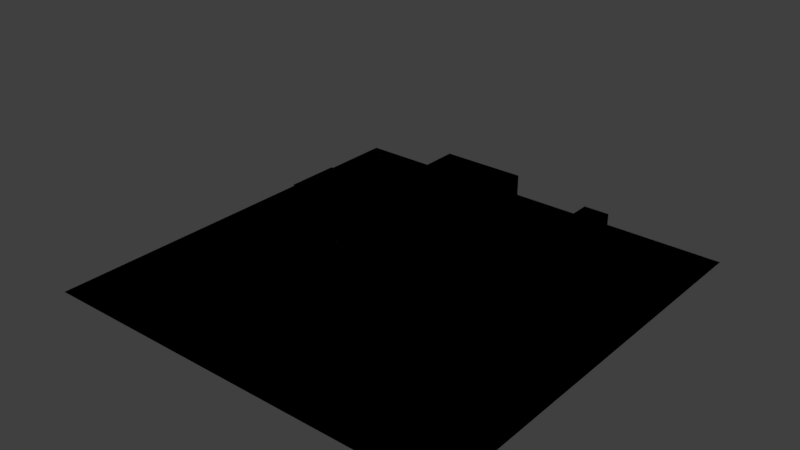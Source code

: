 # Source: testland.blend  (saved by Blender 2.78.0; exported with 4.5.12 LTS)
import bpy
from mathutils import Matrix  # noqa: F401  (used for matrix-valued properties, if any)

bpy.ops.wm.read_factory_settings(use_empty=True)
scene = bpy.context.scene
scene.name = 'Scene'

# ---- collections
col_collection_1 = bpy.data.collections.new('Collection 1'); scene.collection.children.link(col_collection_1)

# ---- world
world_world = bpy.data.worlds.new('World'); scene.world = world_world
world_world.color = (0.05088, 0.05088, 0.05088)
world_world.use_sun_shadow = False
world_world.sun_shadow_jitter_overblur = 0.0
world_world.cycles.sampling_method = 'MANUAL'

# ---- meshes
me_plane_001 = bpy.data.meshes.new('Plane.001')
me_plane_001.from_pydata([(0.0, 0.0, 0.0), (0.0, -1.0, 0.0), (0.0, -2.0, 0.0), (0.0, -3.0, 0.0), (0.0, -4.0, 0.0), (0.0, -5.0, 0.0), (0.0, -6.0, 0.0), (0.0, -7.0, 0.0), (1.0, 0.0, 0.0), (2.0, 0.0, 0.0), (3.0, 0.0, 0.0), (4.0, 0.0, 0.0), (5.0, 0.0, 0.0), (6.0, 0.0, 0.0), (7.0, 0.0, 0.0), (0.0, 1.0, 0.0), (0.0, -4.0, 4.0), (0.0, -3.0, 4.0), (0.0, 4.0, 0.0), (0.0, 5.0, 0.0), (0.0, 6.0, 0.0), (0.0, 7.0, 0.0), (-1.0, 0.0, 0.0), (-2.0, 0.0, 0.0), (-3.0, 0.0, 0.0), (-4.0, 0.0, 0.0), (-5.0, 0.0, 0.0), (-6.0, 0.0, 0.0), (-7.0, 0.0, 0.0), (-1.0, -1.0, 0.0), (-1.0, -2.0, 0.0), (-1.0, -3.0, 0.0), (-1.0, -4.0, 0.0), (-1.0, -5.0, 0.0), (-1.0, -6.0, 0.0), (-1.0, -7.0, 0.0), (-2.0, -1.0, 0.0), (-2.0, -2.0, 0.0), (-2.0, -3.0, 0.0), (-2.0, -4.0, 0.0), (-2.0, -5.0, 0.0), (-2.0, -6.0, 0.0), (-2.0, -7.0, 0.0), (-3.0, -1.0, 0.0), (-3.0, -2.0, 0.0), (-3.0, -3.0, 0.0), (-3.0, -4.0, 0.0), (-3.0, -5.0, 0.0), (-3.0, -6.0, 0.0), (-3.0, -7.0, 0.0), (-4.0, -1.0, 0.0), (-4.0, -2.0, 0.0), (-4.0, -3.0, 0.0), (-4.0, -4.0, 0.0), (-4.0, -5.0, 0.0), (-4.0, -6.0, 0.0), (-4.0, -7.0, 0.0), (-5.0, -1.0, 0.0), (-5.0, -2.0, 0.0), (-5.0, -3.0, 0.0), (-5.0, -4.0, 0.0), (-5.0, -5.0, 0.0), (-5.0, -6.0, 0.0), (-5.0, -7.0, 0.0), (-6.0, -1.0, 0.0), (-6.0, -2.0, 0.0), (-6.0, -3.0, 0.0), (-6.0, -4.0, 0.0), (-6.0, -5.0, 0.0), (-6.0, -6.0, 0.0), (-6.0, -7.0, 0.0), (-7.0, -1.0, 0.0), (-7.0, -2.0, 0.0), (-7.0, -3.0, 0.0), (-7.0, -4.0, 0.0), (-7.0, -5.0, 0.0), (-7.0, -6.0, 0.0), (-7.0, -7.0, 0.0), (1.0, -1.0, 0.0), (2.0, -1.0, 0.0), (3.0, -1.0, 0.0), (4.0, -1.0, 0.0), (5.0, -1.0, 0.0), (6.0, -1.0, 0.0), (7.0, -1.0, 0.0), (4.0, -2.0, 0.0), (5.0, -2.0, 0.0), (6.0, -2.0, 0.0), (7.0, -2.0, 0.0), (-3.0, -3.0, 1.0), (4.0, -3.0, 0.0), (5.0, -3.0, 0.0), (6.0, -3.0, 0.0), (7.0, -3.0, 0.0), (-2.0, -3.0, 1.0), (-3.0, -2.0, 1.0), (-2.0, -2.0, 1.0), (4.0, -4.0, 0.0), (5.0, -4.0, 0.0), (6.0, -4.0, 0.0), (7.0, -4.0, 0.0), (1.0, -5.0, 0.0), (2.0, -5.0, 0.0), (3.0, -5.0, 0.0), (4.0, -5.0, 0.0), (5.0, -5.0, 0.0), (6.0, -5.0, 0.0), (7.0, -5.0, 0.0), (1.0, -6.0, 0.0), (2.0, -6.0, 0.0), (3.0, -6.0, 0.0), (4.0, -6.0, 0.0), (5.0, -6.0, 0.0), (6.0, -6.0, 0.0), (7.0, -6.0, 0.0), (1.0, -7.0, 0.0), (2.0, -7.0, 0.0), (3.0, -7.0, 0.0), (4.0, -7.0, 0.0), (5.0, -7.0, 0.0), (6.0, -7.0, 0.0), (7.0, -7.0, 0.0), (1.0, 1.0, 0.0), (0.0, -2.0, 4.0), (0.0, -1.0, 4.0), (1.0, 4.0, 0.0), (1.0, 5.0, 0.0), (1.0, 6.0, 0.0), (1.0, 7.0, 0.0), (2.0, 1.0, 0.0), (2.0, 2.0, 0.0), (2.0, 3.0, 0.0), (2.0, 4.0, 0.0), (2.0, 5.0, 0.0), (2.0, 6.0, 0.0), (2.0, 7.0, 0.0), (3.0, 1.0, 0.0), (3.0, 2.0, 0.0), (3.0, 3.0, 0.0), (3.0, 4.0, 0.0), (3.0, 5.0, 0.0), (3.0, 6.0, 0.0), (3.0, 7.0, 0.0), (4.0, 1.0, 0.0), (4.0, 2.0, 0.0), (4.0, 3.0, 0.0), (4.0, 4.0, 0.0), (4.0, 5.0, 0.0), (4.0, 6.0, 0.0), (4.0, 7.0, 0.0), (5.0, 1.0, 0.0), (5.0, 2.0, 0.0), (3.0, 6.0, 1.0), (5.0, 4.0, 0.0), (5.0, 5.0, 0.0), (5.0, 6.0, 0.0), (5.0, 7.0, 0.0), (6.0, 1.0, 0.0), (6.0, 2.0, 0.0), (6.0, 3.0, 0.0), (6.0, 4.0, 0.0), (6.0, 5.0, 0.0), (6.0, 6.0, 0.0), (6.0, 7.0, 0.0), (7.0, 1.0, 0.0), (7.0, 2.0, 0.0), (7.0, 3.0, 0.0), (7.0, 4.0, 0.0), (7.0, 5.0, 0.0), (7.0, 6.0, 0.0), (7.0, 7.0, 0.0), (-1.0, 1.0, 0.0), (-2.0, 1.0, 0.0), (-3.0, 1.0, 0.0), (0.0, 1.0, 3.0), (-5.0, 1.0, 0.0), (-6.0, 1.0, 0.0), (-7.0, 1.0, 0.0), (-1.0, 2.0, 0.0), (-2.0, 2.0, 0.0), (-3.0, 2.0, 0.0), (-4.0, 2.0, 0.0), (-5.0, 2.0, 0.0), (-6.0, 2.0, 0.0), (-7.0, 2.0, 0.0), (-1.0, 3.0, 0.0), (-2.0, 3.0, 0.0), (-3.0, 3.0, 0.0), (-4.0, 3.0, 0.0), (-5.0, 3.0, 0.0), (-6.0, 3.0, 0.0), (-7.0, 3.0, 0.0), (-1.0, 4.0, 0.0), (-2.0, 4.0, 0.0), (-3.0, 4.0, 0.0), (-4.0, 4.0, 0.0), (-5.0, 4.0, 0.0), (-6.0, 4.0, 0.0), (-7.0, 4.0, 0.0), (-1.0, 5.0, 0.0), (-2.0, 5.0, 0.0), (-3.0, 5.0, 0.0), (-4.0, 5.0, 0.0), (-5.0, 5.0, 0.0), (-6.0, 5.0, 0.0), (-7.0, 5.0, 0.0), (-1.0, 6.0, 0.0), (-2.0, 6.0, 0.0), (-3.0, 6.0, 0.0), (-4.0, 6.0, 0.0), (-5.0, 6.0, 0.0), (-6.0, 6.0, 0.0), (-7.0, 6.0, 0.0), (-1.0, 7.0, 0.0), (-2.0, 7.0, 0.0), (-3.0, 7.0, 0.0), (-4.0, 7.0, 0.0), (-5.0, 7.0, 0.0), (-6.0, 7.0, 0.0), (-7.0, 7.0, 0.0), (-8.0, 7.0, 0.0), (-8.0, 6.0, 0.0), (-8.0, 5.0, 0.0), (-8.0, 4.0, 0.0), (-8.0, 3.0, 0.0), (-8.0, 2.0, 0.0), (-8.0, 1.0, 0.0), (-8.0, 0.0, 0.0), (-8.0, -1.0, 0.0), (-8.0, -2.0, 0.0), (-8.0, -3.0, 0.0), (-8.0, -4.0, 0.0), (-8.0, -5.0, 0.0), (-8.0, -6.0, 0.0), (-8.0, -7.0, 0.0), (-7.0, -8.0, 0.0), (-6.0, -8.0, 0.0), (-5.0, -8.0, 0.0), (-4.0, -8.0, 0.0), (-3.0, -8.0, 0.0), (-2.0, -8.0, 0.0), (-1.0, -8.0, 0.0), (0.0, -8.0, 0.0), (1.0, -8.0, 0.0), (2.0, -8.0, 0.0), (3.0, -8.0, 0.0), (4.0, -8.0, 0.0), (5.0, -8.0, 0.0), (6.0, -8.0, 0.0), (7.0, -8.0, 0.0), (8.0, -7.0, 0.0), (8.0, -6.0, 0.0), (8.0, -5.0, 0.0), (8.0, -4.0, 0.0), (8.0, -3.0, 0.0), (8.0, -2.0, 0.0), (8.0, -1.0, 0.0), (8.0, 0.0, 0.0), (8.0, 1.0, 0.0), (8.0, 2.0, 0.0), (8.0, 3.0, 0.0), (8.0, 4.0, 0.0), (8.0, 5.0, 0.0), (8.0, 6.0, 0.0), (8.0, 7.0, 0.0), (7.0, 8.0, 0.0), (6.0, 8.0, 0.0), (5.0, 8.0, 0.0), (4.0, 8.0, 0.0), (3.0, 8.0, 0.0), (2.0, 8.0, 0.0), (1.0, 8.0, 0.0), (0.0, 8.0, 0.0), (-1.0, 8.0, 0.0), (-2.0, 8.0, 0.0), (-3.0, 8.0, 0.0), (-4.0, 8.0, 0.0), (-5.0, 8.0, 0.0), (-6.0, 8.0, 0.0), (-7.0, 8.0, 0.0), (-8.0, -8.0, 0.0), (8.0, -8.0, 0.0), (-8.0, 8.0, 0.0), (8.0, 8.0, 0.0), (-4.0, 4.0, 1.0), (-4.0, 5.0, 1.0), (-5.0, 4.0, 1.0), (-5.0, 5.0, 1.0), (-3.0, 0.0, 2.0), (-4.0, 0.0, 2.0), (-5.0, 0.0, 2.0), (-3.0, 1.0, 2.0), (-4.0, 1.0, 2.0), (-5.0, 1.0, 2.0), (-3.0, 2.0, 2.0), (-4.0, 2.0, 2.0), (-5.0, 2.0, 2.0), (0.0, 2.0, 3.0), (0.0, 3.0, 3.0), (0.0, 4.0, 3.0), (1.0, 1.0, 3.0), (2.0, 1.0, 3.0), (1.0, 2.0, 3.0), (1.0, 3.0, 3.0), (1.0, 4.0, 3.0), (2.0, 2.0, 3.0), (2.0, 3.0, 3.0), (2.0, 4.0, 3.0), (-1.0, 1.0, 3.0), (-1.0, 2.0, 3.0), (-1.0, 3.0, 3.0), (-1.0, 4.0, 3.0), (0.0, -5.0, 4.0), (1.0, -1.0, 4.0), (1.0, -2.0, 4.0), (2.0, -1.0, 4.0), (1.0, -3.0, 4.0), (3.0, -1.0, 4.0), (1.0, -4.0, 4.0), (4.0, -1.0, 4.0), (1.0, -5.0, 4.0), (2.0, -2.0, 4.0), (2.0, -3.0, 4.0), (3.0, -2.0, 4.0), (2.0, -4.0, 4.0), (4.0, -2.0, 4.0), (2.0, -5.0, 4.0), (3.0, -3.0, 4.0), (3.0, -4.0, 4.0), (4.0, -3.0, 4.0), (3.0, -5.0, 4.0), (4.0, -4.0, 4.0), (4.0, -5.0, 4.0), (4.0, 2.0, 2.0), (5.0, 2.0, 2.0), (6.0, 2.0, 2.0), (4.0, 3.0, 2.0), (5.0, 3.0, 2.0), (6.0, 3.0, 2.0), (4.0, 4.0, 2.0), (5.0, 4.0, 2.0), (6.0, 4.0, 2.0), (3.0, 7.0, 1.0), (4.0, 6.0, 1.0), (4.0, 7.0, 1.0), (5.0, 0.0, 1.0), (6.0, 0.0, 1.0), (5.0, -1.0, 1.0), (6.0, -1.0, 1.0)], [], [(22, 1, 0), (29, 2, 1), (30, 3, 2), (31, 4, 3), (32, 5, 4), (33, 6, 5), (34, 7, 6), (35, 242, 7), (23, 29, 22), (36, 30, 29), (37, 31, 30), (38, 32, 31), (39, 33, 32), (40, 34, 33), (41, 35, 34), (42, 241, 35), (24, 36, 23), (43, 37, 36), (37, 94, 38), (45, 39, 38), (46, 40, 39), (47, 41, 40), (48, 42, 41), (49, 240, 42), (25, 43, 24), (50, 44, 43), (51, 45, 44), (52, 46, 45), (53, 47, 46), (54, 48, 47), (55, 49, 48), (56, 239, 49), (26, 50, 25), (57, 51, 50), (58, 52, 51), (59, 53, 52), (60, 54, 53), (61, 55, 54), (62, 56, 55), (63, 238, 56), (27, 57, 26), (64, 58, 57), (65, 59, 58), (66, 60, 59), (67, 61, 60), (68, 62, 61), (69, 63, 62), (70, 237, 63), (28, 64, 27), (71, 65, 64), (72, 66, 65), (73, 67, 66), (74, 68, 67), (75, 69, 68), (76, 70, 69), (77, 236, 70), (227, 71, 28), (228, 72, 71), (229, 73, 72), (230, 74, 73), (231, 75, 74), (232, 76, 75), (233, 77, 76), (234, 235, 77), (1, 8, 0), (78, 9, 8), (79, 10, 9), (80, 11, 10), (81, 12, 11), (83, 347, 82), (83, 14, 13), (84, 257, 14), (101, 312, 5), (81, 325, 85), (79, 317, 80), (104, 330, 103), (85, 82, 81), (86, 83, 82), (87, 84, 83), (88, 256, 84), (97, 332, 104), (78, 315, 79), (103, 326, 102), (90, 331, 97), (90, 86, 85), (91, 87, 86), (92, 88, 87), (93, 255, 88), (5, 16, 4), (1, 313, 78), (4, 17, 3), (102, 320, 101), (97, 91, 90), (98, 92, 91), (99, 93, 92), (100, 254, 93), (85, 329, 90), (3, 123, 2), (80, 319, 81), (2, 124, 1), (104, 98, 97), (105, 99, 98), (106, 100, 99), (107, 253, 100), (6, 101, 5), (108, 102, 101), (109, 103, 102), (110, 104, 103), (111, 105, 104), (112, 106, 105), (113, 107, 106), (114, 252, 107), (7, 108, 6), (115, 109, 108), (116, 110, 109), (117, 111, 110), (118, 112, 111), (119, 113, 112), (120, 114, 113), (121, 251, 114), (242, 115, 7), (243, 116, 115), (244, 117, 116), (245, 118, 117), (246, 119, 118), (247, 120, 119), (248, 121, 120), (249, 250, 121), (8, 15, 0), (122, 174, 15), (171, 309, 178), (132, 306, 131), (125, 19, 18), (126, 20, 19), (127, 21, 20), (128, 272, 21), (9, 122, 8), (125, 307, 132), (192, 299, 18), (130, 301, 129), (132, 126, 125), (133, 127, 126), (134, 128, 127), (135, 271, 128), (10, 129, 9), (136, 130, 129), (137, 131, 130), (138, 132, 131), (139, 133, 132), (140, 134, 133), (141, 135, 134), (142, 270, 135), (11, 136, 10), (143, 137, 136), (144, 138, 137), (145, 139, 138), (146, 140, 139), (147, 141, 140), (141, 342, 142), (149, 269, 142), (12, 143, 11), (150, 144, 143), (158, 334, 151), (159, 335, 158), (153, 147, 146), (154, 148, 147), (155, 149, 148), (156, 268, 149), (13, 150, 12), (157, 151, 150), (160, 338, 159), (146, 340, 153), (160, 154, 153), (161, 155, 154), (162, 156, 155), (163, 267, 156), (14, 157, 13), (164, 158, 157), (165, 159, 158), (166, 160, 159), (167, 161, 160), (168, 162, 161), (169, 163, 162), (170, 266, 163), (257, 164, 14), (258, 165, 164), (259, 166, 165), (260, 167, 166), (261, 168, 167), (262, 169, 168), (263, 170, 169), (264, 265, 170), (15, 22, 0), (171, 23, 22), (172, 24, 23), (182, 295, 181), (25, 290, 26), (175, 27, 26), (176, 28, 27), (177, 227, 28), (129, 300, 122), (178, 172, 171), (179, 173, 172), (26, 293, 175), (175, 296, 182), (182, 176, 175), (183, 177, 176), (184, 226, 177), (15, 308, 171), (185, 179, 178), (186, 180, 179), (187, 181, 180), (188, 182, 181), (189, 183, 182), (190, 184, 183), (191, 225, 184), (178, 310, 185), (192, 186, 185), (193, 187, 186), (194, 188, 187), (195, 189, 188), (196, 190, 189), (197, 191, 190), (198, 224, 191), (19, 192, 18), (199, 193, 192), (200, 194, 193), (201, 195, 194), (195, 286, 196), (203, 197, 196), (204, 198, 197), (205, 223, 198), (20, 199, 19), (206, 200, 199), (207, 201, 200), (208, 202, 201), (209, 203, 202), (210, 204, 203), (211, 205, 204), (212, 222, 205), (21, 206, 20), (213, 207, 206), (214, 208, 207), (215, 209, 208), (216, 210, 209), (217, 211, 210), (218, 212, 211), (219, 221, 212), (272, 213, 21), (273, 214, 213), (274, 215, 214), (275, 216, 215), (276, 217, 216), (277, 218, 217), (278, 219, 218), (279, 220, 219), (285, 286, 284), (203, 285, 202), (202, 284, 195), (196, 287, 203), (291, 289, 288), (292, 290, 289), (294, 292, 291), (295, 293, 292), (180, 291, 173), (181, 294, 180), (173, 288, 24), (24, 289, 25), (300, 297, 174), (302, 298, 297), (303, 299, 298), (301, 302, 300), (305, 303, 302), (306, 304, 303), (297, 308, 174), (298, 309, 297), (299, 310, 298), (185, 311, 192), (18, 304, 125), (131, 305, 130), (123, 313, 124), (314, 315, 313), (321, 317, 315), (323, 319, 317), (17, 314, 123), (316, 321, 314), (322, 323, 321), (327, 325, 323), (16, 316, 17), (318, 322, 316), (324, 327, 322), (328, 329, 327), (312, 318, 16), (320, 324, 318), (326, 328, 324), (330, 331, 328), (95, 94, 96), (45, 95, 44), (44, 96, 37), (38, 89, 45), (334, 336, 333), (337, 339, 336), (335, 337, 334), (338, 340, 337), (151, 333, 144), (145, 339, 146), (144, 336, 145), (153, 341, 160), (343, 342, 152), (149, 343, 148), (148, 152, 141), (142, 344, 149), (347, 346, 345), (82, 345, 12), (13, 348, 83), (12, 346, 13), (22, 29, 1), (29, 30, 2), (30, 31, 3), (31, 32, 4), (32, 33, 5), (33, 34, 6), (34, 35, 7), (35, 241, 242), (23, 36, 29), (36, 37, 30), (37, 38, 31), (38, 39, 32), (39, 40, 33), (40, 41, 34), (41, 42, 35), (42, 240, 241), (24, 43, 36), (43, 44, 37), (37, 96, 94), (45, 46, 39), (46, 47, 40), (47, 48, 41), (48, 49, 42), (49, 239, 240), (25, 50, 43), (50, 51, 44), (51, 52, 45), (52, 53, 46), (53, 54, 47), (54, 55, 48), (55, 56, 49), (56, 238, 239), (26, 57, 50), (57, 58, 51), (58, 59, 52), (59, 60, 53), (60, 61, 54), (61, 62, 55), (62, 63, 56), (63, 237, 238), (27, 64, 57), (64, 65, 58), (65, 66, 59), (66, 67, 60), (67, 68, 61), (68, 69, 62), (69, 70, 63), (70, 236, 237), (28, 71, 64), (71, 72, 65), (72, 73, 66), (73, 74, 67), (74, 75, 68), (75, 76, 69), (76, 77, 70), (77, 235, 236), (227, 228, 71), (228, 229, 72), (229, 230, 73), (230, 231, 74), (231, 232, 75), (232, 233, 76), (233, 234, 77), (234, 280, 235), (1, 78, 8), (78, 79, 9), (79, 80, 10), (80, 81, 11), (81, 82, 12), (83, 348, 347), (83, 84, 14), (84, 256, 257), (101, 320, 312), (81, 319, 325), (79, 315, 317), (104, 332, 330), (85, 86, 82), (86, 87, 83), (87, 88, 84), (88, 255, 256), (97, 331, 332), (78, 313, 315), (103, 330, 326), (90, 329, 331), (90, 91, 86), (91, 92, 87), (92, 93, 88), (93, 254, 255), (5, 312, 16), (1, 124, 313), (4, 16, 17), (102, 326, 320), (97, 98, 91), (98, 99, 92), (99, 100, 93), (100, 253, 254), (85, 325, 329), (3, 17, 123), (80, 317, 319), (2, 123, 124), (104, 105, 98), (105, 106, 99), (106, 107, 100), (107, 252, 253), (6, 108, 101), (108, 109, 102), (109, 110, 103), (110, 111, 104), (111, 112, 105), (112, 113, 106), (113, 114, 107), (114, 251, 252), (7, 115, 108), (115, 116, 109), (116, 117, 110), (117, 118, 111), (118, 119, 112), (119, 120, 113), (120, 121, 114), (121, 250, 251), (242, 243, 115), (243, 244, 116), (244, 245, 117), (245, 246, 118), (246, 247, 119), (247, 248, 120), (248, 249, 121), (249, 281, 250), (8, 122, 15), (122, 300, 174), (171, 308, 309), (132, 307, 306), (125, 126, 19), (126, 127, 20), (127, 128, 21), (128, 271, 272), (9, 129, 122), (125, 304, 307), (192, 311, 299), (130, 305, 301), (132, 133, 126), (133, 134, 127), (134, 135, 128), (135, 270, 271), (10, 136, 129), (136, 137, 130), (137, 138, 131), (138, 139, 132), (139, 140, 133), (140, 141, 134), (141, 142, 135), (142, 269, 270), (11, 143, 136), (143, 144, 137), (144, 145, 138), (145, 146, 139), (146, 147, 140), (147, 148, 141), (141, 152, 342), (149, 268, 269), (12, 150, 143), (150, 151, 144), (158, 335, 334), (159, 338, 335), (153, 154, 147), (154, 155, 148), (155, 156, 149), (156, 267, 268), (13, 157, 150), (157, 158, 151), (160, 341, 338), (146, 339, 340), (160, 161, 154), (161, 162, 155), (162, 163, 156), (163, 266, 267), (14, 164, 157), (164, 165, 158), (165, 166, 159), (166, 167, 160), (167, 168, 161), (168, 169, 162), (169, 170, 163), (170, 265, 266), (257, 258, 164), (258, 259, 165), (259, 260, 166), (260, 261, 167), (261, 262, 168), (262, 263, 169), (263, 264, 170), (264, 283, 265), (15, 171, 22), (171, 172, 23), (172, 173, 24), (182, 296, 295), (25, 289, 290), (175, 176, 27), (176, 177, 28), (177, 226, 227), (129, 301, 300), (178, 179, 172), (179, 180, 173), (26, 290, 293), (175, 293, 296), (182, 183, 176), (183, 184, 177), (184, 225, 226), (15, 174, 308), (185, 186, 179), (186, 187, 180), (187, 188, 181), (188, 189, 182), (189, 190, 183), (190, 191, 184), (191, 224, 225), (178, 309, 310), (192, 193, 186), (193, 194, 187), (194, 195, 188), (195, 196, 189), (196, 197, 190), (197, 198, 191), (198, 223, 224), (19, 199, 192), (199, 200, 193), (200, 201, 194), (201, 202, 195), (195, 284, 286), (203, 204, 197), (204, 205, 198), (205, 222, 223), (20, 206, 199), (206, 207, 200), (207, 208, 201), (208, 209, 202), (209, 210, 203), (210, 211, 204), (211, 212, 205), (212, 221, 222), (21, 213, 206), (213, 214, 207), (214, 215, 208), (215, 216, 209), (216, 217, 210), (217, 218, 211), (218, 219, 212), (219, 220, 221), (272, 273, 213), (273, 274, 214), (274, 275, 215), (275, 276, 216), (276, 277, 217), (277, 278, 218), (278, 279, 219), (279, 282, 220), (285, 287, 286), (203, 287, 285), (202, 285, 284), (196, 286, 287), (291, 292, 289), (292, 293, 290), (294, 295, 292), (295, 296, 293), (180, 294, 291), (181, 295, 294), (173, 291, 288), (24, 288, 289), (300, 302, 297), (302, 303, 298), (303, 304, 299), (301, 305, 302), (305, 306, 303), (306, 307, 304), (297, 309, 308), (298, 310, 309), (299, 311, 310), (185, 310, 311), (18, 299, 304), (131, 306, 305), (123, 314, 313), (314, 321, 315), (321, 323, 317), (323, 325, 319), (17, 316, 314), (316, 322, 321), (322, 327, 323), (327, 329, 325), (16, 318, 316), (318, 324, 322), (324, 328, 327), (328, 331, 329), (312, 320, 318), (320, 326, 324), (326, 330, 328), (330, 332, 331), (95, 89, 94), (45, 89, 95), (44, 95, 96), (38, 94, 89), (334, 337, 336), (337, 340, 339), (335, 338, 337), (338, 341, 340), (151, 334, 333), (145, 336, 339), (144, 333, 336), (153, 340, 341), (343, 344, 342), (149, 344, 343), (148, 343, 152), (142, 342, 344), (347, 348, 346), (82, 347, 345), (13, 346, 348), (12, 345, 346)])
_uv = me_plane_001.uv_layers.new(name='UVMap')
_uv.uv.foreach_set('vector', [0.4573, 0.484, 0.5234, 0.4161, 0.5196, 0.4806, 0.4558, 0.4232, 0.5049, 0.3532, 0.5234, 0.4161, 0.4501, 0.3606, 0.4988, 0.3041, 0.5049, 0.3532, 0.4472, 0.3046, 0.503, 0.2538, 0.4988, 0.3041, 0.4488, 0.2495, 0.5208, 0.1955, 0.503, 0.2538, 0.4531, 0.1917, 0.5176, 0.1268, 0.5208, 0.1955, 0.4537, 0.1274, 0.5166, 0.06327, 0.5176, 0.1268, 0.4532, 0.06372, 0.5167, 9.789e-05, 0.5166, 0.06327, 0.397, 0.4859, 0.4558, 0.4232, 0.4573, 0.484, 0.3943, 0.4264, 0.4501, 0.3606, 0.4558, 0.4232, 0.3927, 0.3657, 0.4472, 0.3046, 0.4501, 0.3606, 0.391, 0.3079, 0.4488, 0.2495, 0.4472, 0.3046, 0.3915, 0.2495, 0.4531, 0.1917, 0.4488, 0.2495, 0.3913, 0.1899, 0.4537, 0.1274, 0.4531, 0.1917, 0.3907, 0.1275, 0.4532, 0.06372, 0.4537, 0.1274, 0.3898, 0.0643, 0.4529, 9.753e-05, 0.4532, 0.06372, 0.3332, 0.4887, 0.3943, 0.4264, 0.397, 0.4859, 0.3352, 0.4286, 0.3927, 0.3657, 0.3943, 0.4264, 0.3927, 0.3657, 0.3624, 0.3376, 0.391, 0.3079, 0.332, 0.311, 0.3915, 0.2495, 0.391, 0.3079, 0.3317, 0.2511, 0.3913, 0.1899, 0.3915, 0.2495, 0.3297, 0.1906, 0.3907, 0.1275, 0.3913, 0.1899, 0.328, 0.1286, 0.3898, 0.0643, 0.3907, 0.1275, 0.3263, 0.06546, 0.389, 0.0005208, 0.3898, 0.0643, 0.2816, 0.4826, 0.3352, 0.4286, 0.3332, 0.4887, 0.2781, 0.4306, 0.3337, 0.3697, 0.3352, 0.4286, 0.2753, 0.374, 0.332, 0.311, 0.3337, 0.3697, 0.2728, 0.3151, 0.3317, 0.2511, 0.332, 0.311, 0.2704, 0.254, 0.3297, 0.1906, 0.3317, 0.2511, 0.2678, 0.1928, 0.328, 0.1286, 0.3297, 0.1906, 0.2652, 0.1306, 0.3263, 0.06546, 0.328, 0.1286, 0.2627, 0.06743, 0.3247, 0.001526, 0.3263, 0.06546, 0.2237, 0.4972, 0.2781, 0.4306, 0.2816, 0.4826, 0.2212, 0.4357, 0.2753, 0.374, 0.2781, 0.4306, 0.217, 0.3772, 0.2728, 0.3151, 0.2753, 0.374, 0.2133, 0.3179, 0.2704, 0.254, 0.2728, 0.3151, 0.2097, 0.2573, 0.2678, 0.1928, 0.2704, 0.254, 0.2061, 0.196, 0.2652, 0.1306, 0.2678, 0.1928, 0.2025, 0.1337, 0.2627, 0.06743, 0.2652, 0.1306, 0.199, 0.07035, 0.2603, 0.003314, 0.2627, 0.06743, 0.1655, 0.4979, 0.2212, 0.4357, 0.2237, 0.4972, 0.162, 0.4397, 0.217, 0.3772, 0.2212, 0.4357, 0.1578, 0.3811, 0.2133, 0.3179, 0.217, 0.3772, 0.1535, 0.3218, 0.2097, 0.2573, 0.2133, 0.3179, 0.1489, 0.2614, 0.2061, 0.196, 0.2097, 0.2573, 0.1443, 0.2001, 0.2025, 0.1337, 0.2061, 0.196, 0.1397, 0.1377, 0.199, 0.07035, 0.2025, 0.1337, 0.1351, 0.07428, 0.1956, 0.006027, 0.199, 0.07035, 0.1083, 0.5017, 0.162, 0.4397, 0.1655, 0.4979, 0.1038, 0.4441, 0.1578, 0.3811, 0.162, 0.4397, 0.09893, 0.3857, 0.1535, 0.3218, 0.1578, 0.3811, 0.09373, 0.3266, 0.1489, 0.2614, 0.1535, 0.3218, 0.08824, 0.2665, 0.1443, 0.2001, 0.1489, 0.2614, 0.08254, 0.2053, 0.1397, 0.1377, 0.1443, 0.2001, 0.07677, 0.1429, 0.1351, 0.07428, 0.1397, 0.1377, 0.07105, 0.07931, 0.1307, 0.009749, 0.1351, 0.07428, 0.05106, 0.5065, 0.1038, 0.4441, 0.1083, 0.5017, 0.04592, 0.4491, 0.09893, 0.3857, 0.1038, 0.4441, 0.04035, 0.3912, 0.09373, 0.3266, 0.09893, 0.3857, 0.03427, 0.3324, 0.08824, 0.2665, 0.09373, 0.3266, 0.02772, 0.2726, 0.08254, 0.2053, 0.08824, 0.2665, 0.02085, 0.2116, 0.07677, 0.1429, 0.08254, 0.2053, 0.01382, 0.1492, 0.07105, 0.07931, 0.07677, 0.1429, 0.006836, 0.08553, 0.06551, 0.01454, 0.07105, 0.07931, 0.5234, 0.4161, 0.5729, 0.4844, 0.5196, 0.4806, 0.5788, 0.4334, 0.6268, 0.4899, 0.5729, 0.4844, 0.6278, 0.4385, 0.6822, 0.4892, 0.6268, 0.4899, 0.6767, 0.4336, 0.7443, 0.4856, 0.6822, 0.4892, 0.7406, 0.4163, 0.8044, 0.4886, 0.7443, 0.4856, 0.8648, 0.433, 0.8336, 0.4598, 0.8058, 0.4282, 0.8648, 0.433, 0.9181, 0.4963, 0.8623, 0.4909, 0.9231, 0.4388, 0.9754, 0.5025, 0.9181, 0.4963, 0.5862, 0.1784, 0.6186, 0.2926, 0.5208, 0.1955, 0.7406, 0.4163, 0.6452, 0.3164, 0.7577, 0.3619, 0.6278, 0.4385, 0.637, 0.3227, 0.6767, 0.4336, 0.7444, 0.1977, 0.6397, 0.2921, 0.687, 0.1789, 0.7577, 0.3619, 0.8058, 0.4282, 0.7406, 0.4163, 0.811, 0.3695, 0.8648, 0.433, 0.8058, 0.4282, 0.8678, 0.3745, 0.9231, 0.4388, 0.8648, 0.433, 0.9271, 0.3789, 0.9823, 0.4437, 0.9231, 0.4388, 0.7618, 0.2631, 0.6462, 0.2935, 0.7444, 0.1977, 0.5788, 0.4334, 0.629, 0.3224, 0.6278, 0.4385, 0.687, 0.1789, 0.6318, 0.2912, 0.6364, 0.1735, 0.7645, 0.3129, 0.6468, 0.3002, 0.7618, 0.2631, 0.7645, 0.3129, 0.811, 0.3695, 0.7577, 0.3619, 0.8155, 0.3145, 0.8678, 0.3745, 0.811, 0.3695, 0.8716, 0.3169, 0.9271, 0.3789, 0.8678, 0.3745, 0.9303, 0.3196, 0.9869, 0.3828, 0.9271, 0.3789, 0.5208, 0.1955, 0.6169, 0.2978, 0.503, 0.2538, 0.5234, 0.4161, 0.6212, 0.3209, 0.5788, 0.4334, 0.503, 0.2538, 0.6156, 0.3051, 0.4988, 0.3041, 0.6364, 0.1735, 0.6241, 0.2915, 0.5862, 0.1784, 0.7618, 0.2631, 0.8155, 0.3145, 0.7645, 0.3129, 0.8151, 0.259, 0.8716, 0.3169, 0.8155, 0.3145, 0.8731, 0.2589, 0.9303, 0.3196, 0.8716, 0.3169, 0.9324, 0.2603, 0.9901, 0.3223, 0.9303, 0.3196, 0.7577, 0.3619, 0.6468, 0.3084, 0.7645, 0.3129, 0.4988, 0.3041, 0.6151, 0.3127, 0.5049, 0.3532, 0.6767, 0.4336, 0.643, 0.3219, 0.7406, 0.4163, 0.5049, 0.3532, 0.6151, 0.3191, 0.5234, 0.4161, 0.7444, 0.1977, 0.8151, 0.259, 0.7618, 0.2631, 0.8123, 0.1992, 0.8731, 0.2589, 0.8151, 0.259, 0.8736, 0.1994, 0.9324, 0.2603, 0.8731, 0.2589, 0.9339, 0.2006, 0.9922, 0.2623, 0.9324, 0.2603, 0.5176, 0.1268, 0.5862, 0.1784, 0.5208, 0.1955, 0.5803, 0.1221, 0.6364, 0.1735, 0.5862, 0.1784, 0.6375, 0.1211, 0.687, 0.1789, 0.6364, 0.1735, 0.6937, 0.1251, 0.7444, 0.1977, 0.687, 0.1789, 0.751, 0.1322, 0.8123, 0.1992, 0.7444, 0.1977, 0.8139, 0.1362, 0.8736, 0.1994, 0.8123, 0.1992, 0.8752, 0.1384, 0.9339, 0.2006, 0.8736, 0.1994, 0.9357, 0.1404, 0.994, 0.2024, 0.9339, 0.2006, 0.5166, 0.06327, 0.5803, 0.1221, 0.5176, 0.1268, 0.5791, 0.06242, 0.6375, 0.1211, 0.5803, 0.1221, 0.6391, 0.06351, 0.6937, 0.1251, 0.6375, 0.1211, 0.6979, 0.06697, 0.751, 0.1322, 0.6937, 0.1251, 0.7564, 0.07159, 0.8139, 0.1362, 0.751, 0.1322, 0.8169, 0.07522, 0.8752, 0.1384, 0.8139, 0.1362, 0.8774, 0.07786, 0.9357, 0.1404, 0.8752, 0.1384, 0.9377, 0.08004, 0.9959, 0.1422, 0.9357, 0.1404, 0.5167, 9.789e-05, 0.5791, 0.06242, 0.5166, 0.06327, 0.58, 0.0008269, 0.6391, 0.06351, 0.5791, 0.06242, 0.6418, 0.003491, 0.6979, 0.06697, 0.6391, 0.06351, 0.7018, 0.007717, 0.7564, 0.07159, 0.6979, 0.06697, 0.7605, 0.01202, 0.8169, 0.07522, 0.7564, 0.07159, 0.8199, 0.01525, 0.8774, 0.07786, 0.8169, 0.07522, 0.8797, 0.01776, 0.9377, 0.08004, 0.8774, 0.07786, 0.9397, 0.0199, 0.9979, 0.08204, 0.9377, 0.08004, 0.5729, 0.4844, 0.522, 0.5341, 0.5196, 0.4806, 0.5689, 0.5353, 0.5407, 0.6162, 0.522, 0.5341, 0.4622, 0.5492, 0.533, 0.6221, 0.4497, 0.602, 0.622, 0.7043, 0.5536, 0.6318, 0.635, 0.6523, 0.5638, 0.7196, 0.5162, 0.768, 0.5182, 0.7197, 0.5673, 0.7673, 0.516, 0.8196, 0.5162, 0.768, 0.5681, 0.8197, 0.5159, 0.8714, 0.516, 0.8196, 0.5678, 0.8717, 0.5157, 0.9227, 0.5159, 0.8714, 0.6268, 0.4899, 0.5689, 0.5353, 0.5729, 0.4844, 0.5638, 0.7196, 0.5521, 0.6379, 0.622, 0.7043, 0.4664, 0.7073, 0.5383, 0.6375, 0.5182, 0.7197, 0.6343, 0.6068, 0.5534, 0.6188, 0.6201, 0.5489, 0.622, 0.7043, 0.5673, 0.7673, 0.5638, 0.7196, 0.6211, 0.7644, 0.5681, 0.8197, 0.5673, 0.7673, 0.621, 0.82, 0.5678, 0.8717, 0.5681, 0.8197, 0.62, 0.8728, 0.5672, 0.9229, 0.5678, 0.8717, 0.6822, 0.4892, 0.6201, 0.5489, 0.6268, 0.4899, 0.683, 0.5451, 0.6343, 0.6068, 0.6201, 0.5489, 0.6852, 0.6041, 0.635, 0.6523, 0.6343, 0.6068, 0.683, 0.6545, 0.622, 0.7043, 0.635, 0.6523, 0.6807, 0.7084, 0.6211, 0.7644, 0.622, 0.7043, 0.6784, 0.7644, 0.621, 0.82, 0.6211, 0.7644, 0.6749, 0.8199, 0.62, 0.8728, 0.621, 0.82, 0.6726, 0.873, 0.6185, 0.9234, 0.62, 0.8728, 0.7443, 0.4856, 0.683, 0.5451, 0.6822, 0.4892, 0.743, 0.5447, 0.6852, 0.6041, 0.683, 0.5451, 0.7413, 0.6051, 0.683, 0.6545, 0.6852, 0.6041, 0.7318, 0.6545, 0.6807, 0.7084, 0.683, 0.6545, 0.7398, 0.7094, 0.6784, 0.7644, 0.6807, 0.7084, 0.7331, 0.7663, 0.6749, 0.8199, 0.6784, 0.7644, 0.6749, 0.8199, 0.701, 0.8482, 0.6726, 0.873, 0.7265, 0.8747, 0.6687, 0.9253, 0.6726, 0.873, 0.8044, 0.4886, 0.743, 0.5447, 0.7443, 0.4856, 0.7994, 0.545, 0.7413, 0.6051, 0.743, 0.5447, 0.8478, 0.6079, 0.7945, 0.652, 0.7983, 0.5963, 0.8549, 0.664, 0.7996, 0.6539, 0.8478, 0.6079, 0.7877, 0.7202, 0.7331, 0.7663, 0.7398, 0.7094, 0.7862, 0.7693, 0.7297, 0.8207, 0.7331, 0.7663, 0.7837, 0.8216, 0.7265, 0.8747, 0.7297, 0.8207, 0.7809, 0.8755, 0.7222, 0.9286, 0.7265, 0.8747, 0.8623, 0.4909, 0.7994, 0.545, 0.8044, 0.4886, 0.856, 0.5492, 0.7983, 0.5963, 0.7994, 0.545, 0.8437, 0.7132, 0.7998, 0.6596, 0.8549, 0.664, 0.7398, 0.7094, 0.7916, 0.6651, 0.7877, 0.7202, 0.8437, 0.7132, 0.7862, 0.7693, 0.7877, 0.7202, 0.8397, 0.7702, 0.7837, 0.8216, 0.7862, 0.7693, 0.8374, 0.8243, 0.7809, 0.8755, 0.7837, 0.8216, 0.8349, 0.8783, 0.7783, 0.9306, 0.7809, 0.8755, 0.9181, 0.4963, 0.856, 0.5492, 0.8623, 0.4909, 0.9125, 0.5536, 0.8478, 0.6079, 0.856, 0.5492, 0.9078, 0.6091, 0.8549, 0.664, 0.8478, 0.6079, 0.9051, 0.666, 0.8437, 0.7132, 0.8549, 0.664, 0.8995, 0.7179, 0.8397, 0.7702, 0.8437, 0.7132, 0.895, 0.7731, 0.8374, 0.8243, 0.8397, 0.7702, 0.8916, 0.8271, 0.8349, 0.8783, 0.8374, 0.8243, 0.8888, 0.8809, 0.8326, 0.9325, 0.8349, 0.8783, 0.9754, 0.5025, 0.9125, 0.5536, 0.9181, 0.4963, 0.9689, 0.5589, 0.9078, 0.6091, 0.9125, 0.5536, 0.9637, 0.614, 0.9051, 0.666, 0.9078, 0.6091, 0.9591, 0.6702, 0.8995, 0.7179, 0.9051, 0.666, 0.9534, 0.7232, 0.895, 0.7731, 0.8995, 0.7179, 0.9489, 0.777, 0.8916, 0.8271, 0.895, 0.7731, 0.9453, 0.8303, 0.8888, 0.8809, 0.8916, 0.8271, 0.9424, 0.8835, 0.8865, 0.9348, 0.8888, 0.8809, 0.522, 0.5341, 0.4573, 0.484, 0.5196, 0.4806, 0.4622, 0.5492, 0.397, 0.4859, 0.4573, 0.484, 0.4004, 0.5441, 0.3332, 0.4887, 0.397, 0.4859, 0.2337, 0.6056, 0.2826, 0.5547, 0.2849, 0.6112, 0.2816, 0.4826, 0.2778, 0.5415, 0.2237, 0.4972, 0.2189, 0.549, 0.1655, 0.4979, 0.2237, 0.4972, 0.1685, 0.5538, 0.1083, 0.5017, 0.1655, 0.4979, 0.113, 0.5586, 0.05106, 0.5065, 0.1083, 0.5017, 0.6201, 0.5489, 0.548, 0.617, 0.5689, 0.5353, 0.4497, 0.602, 0.4004, 0.5441, 0.4622, 0.5492, 0.3982, 0.6007, 0.3476, 0.5469, 0.4004, 0.5441, 0.2237, 0.4972, 0.2763, 0.5471, 0.2189, 0.549, 0.2189, 0.549, 0.2765, 0.5535, 0.2337, 0.6056, 0.2337, 0.6056, 0.1685, 0.5538, 0.2189, 0.549, 0.1749, 0.6092, 0.113, 0.5586, 0.1685, 0.5538, 0.1185, 0.6148, 0.05639, 0.5638, 0.113, 0.5586, 0.522, 0.5341, 0.535, 0.6168, 0.4622, 0.5492, 0.45, 0.6487, 0.3982, 0.6007, 0.4497, 0.602, 0.4005, 0.6536, 0.3404, 0.5977, 0.3982, 0.6007, 0.3465, 0.657, 0.2849, 0.6112, 0.3404, 0.5977, 0.289, 0.6617, 0.2337, 0.6056, 0.2849, 0.6112, 0.2359, 0.6632, 0.1749, 0.6092, 0.2337, 0.6056, 0.18, 0.6663, 0.1185, 0.6148, 0.1749, 0.6092, 0.1239, 0.6711, 0.06218, 0.6204, 0.1185, 0.6148, 0.4497, 0.602, 0.5321, 0.6294, 0.45, 0.6487, 0.4664, 0.7073, 0.4005, 0.6536, 0.45, 0.6487, 0.4061, 0.709, 0.3465, 0.657, 0.4005, 0.6536, 0.3505, 0.7132, 0.289, 0.6617, 0.3465, 0.657, 0.2945, 0.7158, 0.2359, 0.6632, 0.289, 0.6617, 0.2402, 0.7184, 0.18, 0.6663, 0.2359, 0.6632, 0.1848, 0.7212, 0.1239, 0.6711, 0.18, 0.6663, 0.1293, 0.7267, 0.06799, 0.6767, 0.1239, 0.6711, 0.5162, 0.768, 0.4664, 0.7073, 0.5182, 0.7197, 0.4648, 0.7653, 0.4061, 0.709, 0.4664, 0.7073, 0.4088, 0.7657, 0.3505, 0.7132, 0.4061, 0.709, 0.354, 0.7686, 0.2945, 0.7158, 0.3505, 0.7132, 0.2945, 0.7158, 0.269, 0.7446, 0.2402, 0.7184, 0.245, 0.7735, 0.1848, 0.7212, 0.2402, 0.7184, 0.1899, 0.7764, 0.1293, 0.7267, 0.1848, 0.7212, 0.1349, 0.7821, 0.0738, 0.7324, 0.1293, 0.7267, 0.516, 0.8196, 0.4648, 0.7653, 0.5162, 0.768, 0.4639, 0.819, 0.4088, 0.7657, 0.4648, 0.7653, 0.4103, 0.8197, 0.354, 0.7686, 0.4088, 0.7657, 0.3568, 0.8217, 0.2993, 0.7706, 0.354, 0.7686, 0.3042, 0.8243, 0.245, 0.7735, 0.2993, 0.7706, 0.2505, 0.8276, 0.1899, 0.7764, 0.245, 0.7735, 0.1953, 0.8318, 0.1349, 0.7821, 0.1899, 0.7764, 0.1406, 0.8371, 0.07971, 0.788, 0.1349, 0.7821, 0.5159, 0.8714, 0.4639, 0.819, 0.516, 0.8196, 0.4641, 0.8715, 0.4103, 0.8197, 0.4639, 0.819, 0.4118, 0.8725, 0.3568, 0.8217, 0.4103, 0.8197, 0.3594, 0.8745, 0.3042, 0.8243, 0.3568, 0.8217, 0.3071, 0.8773, 0.2505, 0.8276, 0.3042, 0.8243, 0.2543, 0.881, 0.1953, 0.8318, 0.2505, 0.8276, 0.2005, 0.8858, 0.1406, 0.8371, 0.1953, 0.8318, 0.1465, 0.8915, 0.08587, 0.8431, 0.1406, 0.8371, 0.5157, 0.9227, 0.4641, 0.8715, 0.5159, 0.8714, 0.4647, 0.9231, 0.4118, 0.8725, 0.4641, 0.8715, 0.4133, 0.9243, 0.3594, 0.8745, 0.4118, 0.8725, 0.3619, 0.9263, 0.3071, 0.8773, 0.3594, 0.8745, 0.3106, 0.9294, 0.2543, 0.881, 0.3071, 0.8773, 0.2588, 0.9337, 0.2005, 0.8858, 0.2543, 0.881, 0.206, 0.9391, 0.1465, 0.8915, 0.2005, 0.8858, 0.1525, 0.9452, 0.09221, 0.8977, 0.1465, 0.8915, 0.271, 0.7445, 0.269, 0.7446, 0.2699, 0.7435, 0.245, 0.7735, 0.271, 0.7445, 0.2993, 0.7706, 0.2993, 0.7706, 0.2699, 0.7435, 0.2945, 0.7158, 0.2402, 0.7184, 0.27, 0.7456, 0.245, 0.7735, 0.29, 0.5487, 0.2838, 0.541, 0.2899, 0.5423, 0.2831, 0.5479, 0.2778, 0.5415, 0.2838, 0.541, 0.2884, 0.5543, 0.2831, 0.5479, 0.29, 0.5487, 0.2826, 0.5547, 0.2763, 0.5471, 0.2831, 0.5479, 0.3404, 0.5977, 0.29, 0.5487, 0.3476, 0.5469, 0.2849, 0.6112, 0.2884, 0.5543, 0.3404, 0.5977, 0.3476, 0.5469, 0.2899, 0.5423, 0.3332, 0.4887, 0.3332, 0.4887, 0.2838, 0.541, 0.2816, 0.4826, 0.548, 0.617, 0.5401, 0.6233, 0.5407, 0.6162, 0.547, 0.624, 0.5392, 0.6303, 0.5401, 0.6233, 0.5464, 0.6311, 0.5383, 0.6375, 0.5392, 0.6303, 0.5534, 0.6188, 0.547, 0.624, 0.548, 0.617, 0.5542, 0.6245, 0.5464, 0.6311, 0.547, 0.624, 0.5536, 0.6318, 0.5457, 0.6382, 0.5464, 0.6311, 0.5401, 0.6233, 0.535, 0.6168, 0.5407, 0.6162, 0.5392, 0.6303, 0.533, 0.6221, 0.5401, 0.6233, 0.5383, 0.6375, 0.5321, 0.6294, 0.5392, 0.6303, 0.45, 0.6487, 0.5322, 0.6359, 0.4664, 0.7073, 0.5182, 0.7197, 0.5457, 0.6382, 0.5638, 0.7196, 0.635, 0.6523, 0.5542, 0.6245, 0.6343, 0.6068, 0.6151, 0.3127, 0.6212, 0.3209, 0.6151, 0.3191, 0.6223, 0.3135, 0.629, 0.3224, 0.6212, 0.3209, 0.6299, 0.3145, 0.637, 0.3227, 0.629, 0.3224, 0.6376, 0.3152, 0.643, 0.3219, 0.637, 0.3227, 0.6156, 0.3051, 0.6223, 0.3135, 0.6151, 0.3127, 0.6232, 0.306, 0.6299, 0.3145, 0.6223, 0.3135, 0.6308, 0.3068, 0.6376, 0.3152, 0.6299, 0.3145, 0.6385, 0.3075, 0.6452, 0.3164, 0.6376, 0.3152, 0.6169, 0.2978, 0.6232, 0.306, 0.6156, 0.3051, 0.624, 0.2987, 0.6308, 0.3068, 0.6232, 0.306, 0.6314, 0.2991, 0.6385, 0.3075, 0.6308, 0.3068, 0.6391, 0.2997, 0.6468, 0.3084, 0.6385, 0.3075, 0.6186, 0.2926, 0.624, 0.2987, 0.6169, 0.2978, 0.6241, 0.2915, 0.6314, 0.2991, 0.624, 0.2987, 0.6318, 0.2912, 0.6391, 0.2997, 0.6314, 0.2991, 0.6397, 0.2921, 0.6468, 0.3002, 0.6391, 0.2997, 0.3623, 0.3395, 0.3624, 0.3376, 0.3633, 0.3385, 0.332, 0.311, 0.3623, 0.3395, 0.3337, 0.3697, 0.3337, 0.3697, 0.3633, 0.3385, 0.3927, 0.3657, 0.391, 0.3079, 0.3613, 0.3385, 0.332, 0.311, 0.7945, 0.652, 0.7867, 0.657, 0.7885, 0.6514, 0.7931, 0.6584, 0.7864, 0.6627, 0.7867, 0.657, 0.7996, 0.6539, 0.7931, 0.6584, 0.7945, 0.652, 0.7998, 0.6596, 0.7916, 0.6651, 0.7931, 0.6584, 0.7983, 0.5963, 0.7885, 0.6514, 0.7413, 0.6051, 0.7318, 0.6545, 0.7864, 0.6627, 0.7398, 0.7094, 0.7413, 0.6051, 0.7867, 0.657, 0.7318, 0.6545, 0.7877, 0.7202, 0.798, 0.6657, 0.8437, 0.7132, 0.7013, 0.8456, 0.701, 0.8482, 0.7, 0.8469, 0.7265, 0.8747, 0.7013, 0.8456, 0.7297, 0.8207, 0.7297, 0.8207, 0.7, 0.8469, 0.6749, 0.8199, 0.6726, 0.873, 0.7027, 0.8472, 0.7265, 0.8747, 0.8336, 0.4598, 0.8359, 0.46, 0.8346, 0.461, 0.8058, 0.4282, 0.8346, 0.461, 0.8044, 0.4886, 0.8623, 0.4909, 0.8349, 0.4585, 0.8648, 0.433, 0.8044, 0.4886, 0.8359, 0.46, 0.8623, 0.4909, 0.4573, 0.484, 0.4558, 0.4232, 0.5234, 0.4161, 0.4558, 0.4232, 0.4501, 0.3606, 0.5049, 0.3532, 0.4501, 0.3606, 0.4472, 0.3046, 0.4988, 0.3041, 0.4472, 0.3046, 0.4488, 0.2495, 0.503, 0.2538, 0.4488, 0.2495, 0.4531, 0.1917, 0.5208, 0.1955, 0.4531, 0.1917, 0.4537, 0.1274, 0.5176, 0.1268, 0.4537, 0.1274, 0.4532, 0.06372, 0.5166, 0.06327, 0.4532, 0.06372, 0.4529, 9.753e-05, 0.5167, 9.789e-05, 0.397, 0.4859, 0.3943, 0.4264, 0.4558, 0.4232, 0.3943, 0.4264, 0.3927, 0.3657, 0.4501, 0.3606, 0.3927, 0.3657, 0.391, 0.3079, 0.4472, 0.3046, 0.391, 0.3079, 0.3915, 0.2495, 0.4488, 0.2495, 0.3915, 0.2495, 0.3913, 0.1899, 0.4531, 0.1917, 0.3913, 0.1899, 0.3907, 0.1275, 0.4537, 0.1274, 0.3907, 0.1275, 0.3898, 0.0643, 0.4532, 0.06372, 0.3898, 0.0643, 0.389, 0.0005208, 0.4529, 9.753e-05, 0.3332, 0.4887, 0.3352, 0.4286, 0.3943, 0.4264, 0.3352, 0.4286, 0.3337, 0.3697, 0.3927, 0.3657, 0.3927, 0.3657, 0.3633, 0.3385, 0.3624, 0.3376, 0.332, 0.311, 0.3317, 0.2511, 0.3915, 0.2495, 0.3317, 0.2511, 0.3297, 0.1906, 0.3913, 0.1899, 0.3297, 0.1906, 0.328, 0.1286, 0.3907, 0.1275, 0.328, 0.1286, 0.3263, 0.06546, 0.3898, 0.0643, 0.3263, 0.06546, 0.3247, 0.001526, 0.389, 0.0005208, 0.2816, 0.4826, 0.2781, 0.4306, 0.3352, 0.4286, 0.2781, 0.4306, 0.2753, 0.374, 0.3337, 0.3697, 0.2753, 0.374, 0.2728, 0.3151, 0.332, 0.311, 0.2728, 0.3151, 0.2704, 0.254, 0.3317, 0.2511, 0.2704, 0.254, 0.2678, 0.1928, 0.3297, 0.1906, 0.2678, 0.1928, 0.2652, 0.1306, 0.328, 0.1286, 0.2652, 0.1306, 0.2627, 0.06743, 0.3263, 0.06546, 0.2627, 0.06743, 0.2603, 0.003314, 0.3247, 0.001526, 0.2237, 0.4972, 0.2212, 0.4357, 0.2781, 0.4306, 0.2212, 0.4357, 0.217, 0.3772, 0.2753, 0.374, 0.217, 0.3772, 0.2133, 0.3179, 0.2728, 0.3151, 0.2133, 0.3179, 0.2097, 0.2573, 0.2704, 0.254, 0.2097, 0.2573, 0.2061, 0.196, 0.2678, 0.1928, 0.2061, 0.196, 0.2025, 0.1337, 0.2652, 0.1306, 0.2025, 0.1337, 0.199, 0.07035, 0.2627, 0.06743, 0.199, 0.07035, 0.1956, 0.006027, 0.2603, 0.003314, 0.1655, 0.4979, 0.162, 0.4397, 0.2212, 0.4357, 0.162, 0.4397, 0.1578, 0.3811, 0.217, 0.3772, 0.1578, 0.3811, 0.1535, 0.3218, 0.2133, 0.3179, 0.1535, 0.3218, 0.1489, 0.2614, 0.2097, 0.2573, 0.1489, 0.2614, 0.1443, 0.2001, 0.2061, 0.196, 0.1443, 0.2001, 0.1397, 0.1377, 0.2025, 0.1337, 0.1397, 0.1377, 0.1351, 0.07428, 0.199, 0.07035, 0.1351, 0.07428, 0.1307, 0.009749, 0.1956, 0.006027, 0.1083, 0.5017, 0.1038, 0.4441, 0.162, 0.4397, 0.1038, 0.4441, 0.09893, 0.3857, 0.1578, 0.3811, 0.09893, 0.3857, 0.09373, 0.3266, 0.1535, 0.3218, 0.09373, 0.3266, 0.08824, 0.2665, 0.1489, 0.2614, 0.08824, 0.2665, 0.08254, 0.2053, 0.1443, 0.2001, 0.08254, 0.2053, 0.07677, 0.1429, 0.1397, 0.1377, 0.07677, 0.1429, 0.07105, 0.07931, 0.1351, 0.07428, 0.07105, 0.07931, 0.06551, 0.01454, 0.1307, 0.009749, 0.05106, 0.5065, 0.04592, 0.4491, 0.1038, 0.4441, 0.04592, 0.4491, 0.04035, 0.3912, 0.09893, 0.3857, 0.04035, 0.3912, 0.03427, 0.3324, 0.09373, 0.3266, 0.03427, 0.3324, 0.02772, 0.2726, 0.08824, 0.2665, 0.02772, 0.2726, 0.02085, 0.2116, 0.08254, 0.2053, 0.02085, 0.2116, 0.01382, 0.1492, 0.07677, 0.1429, 0.01382, 0.1492, 0.006836, 0.08553, 0.07105, 0.07931, 0.006836, 0.08553, 9.753e-05, 0.02044, 0.06551, 0.01454, 0.5234, 0.4161, 0.5788, 0.4334, 0.5729, 0.4844, 0.5788, 0.4334, 0.6278, 0.4385, 0.6268, 0.4899, 0.6278, 0.4385, 0.6767, 0.4336, 0.6822, 0.4892, 0.6767, 0.4336, 0.7406, 0.4163, 0.7443, 0.4856, 0.7406, 0.4163, 0.8058, 0.4282, 0.8044, 0.4886, 0.8648, 0.433, 0.8349, 0.4585, 0.8336, 0.4598, 0.8648, 0.433, 0.9231, 0.4388, 0.9181, 0.4963, 0.9231, 0.4388, 0.9823, 0.4437, 0.9754, 0.5025, 0.5862, 0.1784, 0.6241, 0.2915, 0.6186, 0.2926, 0.7406, 0.4163, 0.643, 0.3219, 0.6452, 0.3164, 0.6278, 0.4385, 0.629, 0.3224, 0.637, 0.3227, 0.7444, 0.1977, 0.6462, 0.2935, 0.6397, 0.2921, 0.7577, 0.3619, 0.811, 0.3695, 0.8058, 0.4282, 0.811, 0.3695, 0.8678, 0.3745, 0.8648, 0.433, 0.8678, 0.3745, 0.9271, 0.3789, 0.9231, 0.4388, 0.9271, 0.3789, 0.9869, 0.3828, 0.9823, 0.4437, 0.7618, 0.2631, 0.6468, 0.3002, 0.6462, 0.2935, 0.5788, 0.4334, 0.6212, 0.3209, 0.629, 0.3224, 0.687, 0.1789, 0.6397, 0.2921, 0.6318, 0.2912, 0.7645, 0.3129, 0.6468, 0.3084, 0.6468, 0.3002, 0.7645, 0.3129, 0.8155, 0.3145, 0.811, 0.3695, 0.8155, 0.3145, 0.8716, 0.3169, 0.8678, 0.3745, 0.8716, 0.3169, 0.9303, 0.3196, 0.9271, 0.3789, 0.9303, 0.3196, 0.9901, 0.3223, 0.9869, 0.3828, 0.5208, 0.1955, 0.6186, 0.2926, 0.6169, 0.2978, 0.5234, 0.4161, 0.6151, 0.3191, 0.6212, 0.3209, 0.503, 0.2538, 0.6169, 0.2978, 0.6156, 0.3051, 0.6364, 0.1735, 0.6318, 0.2912, 0.6241, 0.2915, 0.7618, 0.2631, 0.8151, 0.259, 0.8155, 0.3145, 0.8151, 0.259, 0.8731, 0.2589, 0.8716, 0.3169, 0.8731, 0.2589, 0.9324, 0.2603, 0.9303, 0.3196, 0.9324, 0.2603, 0.9922, 0.2623, 0.9901, 0.3223, 0.7577, 0.3619, 0.6452, 0.3164, 0.6468, 0.3084, 0.4988, 0.3041, 0.6156, 0.3051, 0.6151, 0.3127, 0.6767, 0.4336, 0.637, 0.3227, 0.643, 0.3219, 0.5049, 0.3532, 0.6151, 0.3127, 0.6151, 0.3191, 0.7444, 0.1977, 0.8123, 0.1992, 0.8151, 0.259, 0.8123, 0.1992, 0.8736, 0.1994, 0.8731, 0.2589, 0.8736, 0.1994, 0.9339, 0.2006, 0.9324, 0.2603, 0.9339, 0.2006, 0.994, 0.2024, 0.9922, 0.2623, 0.5176, 0.1268, 0.5803, 0.1221, 0.5862, 0.1784, 0.5803, 0.1221, 0.6375, 0.1211, 0.6364, 0.1735, 0.6375, 0.1211, 0.6937, 0.1251, 0.687, 0.1789, 0.6937, 0.1251, 0.751, 0.1322, 0.7444, 0.1977, 0.751, 0.1322, 0.8139, 0.1362, 0.8123, 0.1992, 0.8139, 0.1362, 0.8752, 0.1384, 0.8736, 0.1994, 0.8752, 0.1384, 0.9357, 0.1404, 0.9339, 0.2006, 0.9357, 0.1404, 0.9959, 0.1422, 0.994, 0.2024, 0.5166, 0.06327, 0.5791, 0.06242, 0.5803, 0.1221, 0.5791, 0.06242, 0.6391, 0.06351, 0.6375, 0.1211, 0.6391, 0.06351, 0.6979, 0.06697, 0.6937, 0.1251, 0.6979, 0.06697, 0.7564, 0.07159, 0.751, 0.1322, 0.7564, 0.07159, 0.8169, 0.07522, 0.8139, 0.1362, 0.8169, 0.07522, 0.8774, 0.07786, 0.8752, 0.1384, 0.8774, 0.07786, 0.9377, 0.08004, 0.9357, 0.1404, 0.9377, 0.08004, 0.9979, 0.08204, 0.9959, 0.1422, 0.5167, 9.789e-05, 0.58, 0.0008269, 0.5791, 0.06242, 0.58, 0.0008269, 0.6418, 0.003491, 0.6391, 0.06351, 0.6418, 0.003491, 0.7018, 0.007717, 0.6979, 0.06697, 0.7018, 0.007717, 0.7605, 0.01202, 0.7564, 0.07159, 0.7605, 0.01202, 0.8199, 0.01525, 0.8169, 0.07522, 0.8199, 0.01525, 0.8797, 0.01776, 0.8774, 0.07786, 0.8797, 0.01776, 0.9397, 0.0199, 0.9377, 0.08004, 0.9397, 0.0199, 0.9999, 0.02189, 0.9979, 0.08204, 0.5729, 0.4844, 0.5689, 0.5353, 0.522, 0.5341, 0.5689, 0.5353, 0.548, 0.617, 0.5407, 0.6162, 0.4622, 0.5492, 0.535, 0.6168, 0.533, 0.6221, 0.622, 0.7043, 0.5521, 0.6379, 0.5536, 0.6318, 0.5638, 0.7196, 0.5673, 0.7673, 0.5162, 0.768, 0.5673, 0.7673, 0.5681, 0.8197, 0.516, 0.8196, 0.5681, 0.8197, 0.5678, 0.8717, 0.5159, 0.8714, 0.5678, 0.8717, 0.5672, 0.9229, 0.5157, 0.9227, 0.6268, 0.4899, 0.6201, 0.5489, 0.5689, 0.5353, 0.5638, 0.7196, 0.5457, 0.6382, 0.5521, 0.6379, 0.4664, 0.7073, 0.5322, 0.6359, 0.5383, 0.6375, 0.6343, 0.6068, 0.5542, 0.6245, 0.5534, 0.6188, 0.622, 0.7043, 0.6211, 0.7644, 0.5673, 0.7673, 0.6211, 0.7644, 0.621, 0.82, 0.5681, 0.8197, 0.621, 0.82, 0.62, 0.8728, 0.5678, 0.8717, 0.62, 0.8728, 0.6185, 0.9234, 0.5672, 0.9229, 0.6822, 0.4892, 0.683, 0.5451, 0.6201, 0.5489, 0.683, 0.5451, 0.6852, 0.6041, 0.6343, 0.6068, 0.6852, 0.6041, 0.683, 0.6545, 0.635, 0.6523, 0.683, 0.6545, 0.6807, 0.7084, 0.622, 0.7043, 0.6807, 0.7084, 0.6784, 0.7644, 0.6211, 0.7644, 0.6784, 0.7644, 0.6749, 0.8199, 0.621, 0.82, 0.6749, 0.8199, 0.6726, 0.873, 0.62, 0.8728, 0.6726, 0.873, 0.6687, 0.9253, 0.6185, 0.9234, 0.7443, 0.4856, 0.743, 0.5447, 0.683, 0.5451, 0.743, 0.5447, 0.7413, 0.6051, 0.6852, 0.6041, 0.7413, 0.6051, 0.7318, 0.6545, 0.683, 0.6545, 0.7318, 0.6545, 0.7398, 0.7094, 0.6807, 0.7084, 0.7398, 0.7094, 0.7331, 0.7663, 0.6784, 0.7644, 0.7331, 0.7663, 0.7297, 0.8207, 0.6749, 0.8199, 0.6749, 0.8199, 0.7, 0.8469, 0.701, 0.8482, 0.7265, 0.8747, 0.7222, 0.9286, 0.6687, 0.9253, 0.8044, 0.4886, 0.7994, 0.545, 0.743, 0.5447, 0.7994, 0.545, 0.7983, 0.5963, 0.7413, 0.6051, 0.8478, 0.6079, 0.7996, 0.6539, 0.7945, 0.652, 0.8549, 0.664, 0.7998, 0.6596, 0.7996, 0.6539, 0.7877, 0.7202, 0.7862, 0.7693, 0.7331, 0.7663, 0.7862, 0.7693, 0.7837, 0.8216, 0.7297, 0.8207, 0.7837, 0.8216, 0.7809, 0.8755, 0.7265, 0.8747, 0.7809, 0.8755, 0.7783, 0.9306, 0.7222, 0.9286, 0.8623, 0.4909, 0.856, 0.5492, 0.7994, 0.545, 0.856, 0.5492, 0.8478, 0.6079, 0.7983, 0.5963, 0.8437, 0.7132, 0.798, 0.6657, 0.7998, 0.6596, 0.7398, 0.7094, 0.7864, 0.6627, 0.7916, 0.6651, 0.8437, 0.7132, 0.8397, 0.7702, 0.7862, 0.7693, 0.8397, 0.7702, 0.8374, 0.8243, 0.7837, 0.8216, 0.8374, 0.8243, 0.8349, 0.8783, 0.7809, 0.8755, 0.8349, 0.8783, 0.8326, 0.9325, 0.7783, 0.9306, 0.9181, 0.4963, 0.9125, 0.5536, 0.856, 0.5492, 0.9125, 0.5536, 0.9078, 0.6091, 0.8478, 0.6079, 0.9078, 0.6091, 0.9051, 0.666, 0.8549, 0.664, 0.9051, 0.666, 0.8995, 0.7179, 0.8437, 0.7132, 0.8995, 0.7179, 0.895, 0.7731, 0.8397, 0.7702, 0.895, 0.7731, 0.8916, 0.8271, 0.8374, 0.8243, 0.8916, 0.8271, 0.8888, 0.8809, 0.8349, 0.8783, 0.8888, 0.8809, 0.8865, 0.9348, 0.8326, 0.9325, 0.9754, 0.5025, 0.9689, 0.5589, 0.9125, 0.5536, 0.9689, 0.5589, 0.9637, 0.614, 0.9078, 0.6091, 0.9637, 0.614, 0.9591, 0.6702, 0.9051, 0.666, 0.9591, 0.6702, 0.9534, 0.7232, 0.8995, 0.7179, 0.9534, 0.7232, 0.9489, 0.777, 0.895, 0.7731, 0.9489, 0.777, 0.9453, 0.8303, 0.8916, 0.8271, 0.9453, 0.8303, 0.9424, 0.8835, 0.8888, 0.8809, 0.9424, 0.8835, 0.9401, 0.9371, 0.8865, 0.9348, 0.522, 0.5341, 0.4622, 0.5492, 0.4573, 0.484, 0.4622, 0.5492, 0.4004, 0.5441, 0.397, 0.4859, 0.4004, 0.5441, 0.3476, 0.5469, 0.3332, 0.4887, 0.2337, 0.6056, 0.2765, 0.5535, 0.2826, 0.5547, 0.2816, 0.4826, 0.2838, 0.541, 0.2778, 0.5415, 0.2189, 0.549, 0.1685, 0.5538, 0.1655, 0.4979, 0.1685, 0.5538, 0.113, 0.5586, 0.1083, 0.5017, 0.113, 0.5586, 0.05639, 0.5638, 0.05106, 0.5065, 0.6201, 0.5489, 0.5534, 0.6188, 0.548, 0.617, 0.4497, 0.602, 0.3982, 0.6007, 0.4004, 0.5441, 0.3982, 0.6007, 0.3404, 0.5977, 0.3476, 0.5469, 0.2237, 0.4972, 0.2778, 0.5415, 0.2763, 0.5471, 0.2189, 0.549, 0.2763, 0.5471, 0.2765, 0.5535, 0.2337, 0.6056, 0.1749, 0.6092, 0.1685, 0.5538, 0.1749, 0.6092, 0.1185, 0.6148, 0.113, 0.5586, 0.1185, 0.6148, 0.06218, 0.6204, 0.05639, 0.5638, 0.522, 0.5341, 0.5407, 0.6162, 0.535, 0.6168, 0.45, 0.6487, 0.4005, 0.6536, 0.3982, 0.6007, 0.4005, 0.6536, 0.3465, 0.657, 0.3404, 0.5977, 0.3465, 0.657, 0.289, 0.6617, 0.2849, 0.6112, 0.289, 0.6617, 0.2359, 0.6632, 0.2337, 0.6056, 0.2359, 0.6632, 0.18, 0.6663, 0.1749, 0.6092, 0.18, 0.6663, 0.1239, 0.6711, 0.1185, 0.6148, 0.1239, 0.6711, 0.06799, 0.6767, 0.06218, 0.6204, 0.4497, 0.602, 0.533, 0.6221, 0.5321, 0.6294, 0.4664, 0.7073, 0.4061, 0.709, 0.4005, 0.6536, 0.4061, 0.709, 0.3505, 0.7132, 0.3465, 0.657, 0.3505, 0.7132, 0.2945, 0.7158, 0.289, 0.6617, 0.2945, 0.7158, 0.2402, 0.7184, 0.2359, 0.6632, 0.2402, 0.7184, 0.1848, 0.7212, 0.18, 0.6663, 0.1848, 0.7212, 0.1293, 0.7267, 0.1239, 0.6711, 0.1293, 0.7267, 0.0738, 0.7324, 0.06799, 0.6767, 0.5162, 0.768, 0.4648, 0.7653, 0.4664, 0.7073, 0.4648, 0.7653, 0.4088, 0.7657, 0.4061, 0.709, 0.4088, 0.7657, 0.354, 0.7686, 0.3505, 0.7132, 0.354, 0.7686, 0.2993, 0.7706, 0.2945, 0.7158, 0.2945, 0.7158, 0.2699, 0.7435, 0.269, 0.7446, 0.245, 0.7735, 0.1899, 0.7764, 0.1848, 0.7212, 0.1899, 0.7764, 0.1349, 0.7821, 0.1293, 0.7267, 0.1349, 0.7821, 0.07971, 0.788, 0.0738, 0.7324, 0.516, 0.8196, 0.4639, 0.819, 0.4648, 0.7653, 0.4639, 0.819, 0.4103, 0.8197, 0.4088, 0.7657, 0.4103, 0.8197, 0.3568, 0.8217, 0.354, 0.7686, 0.3568, 0.8217, 0.3042, 0.8243, 0.2993, 0.7706, 0.3042, 0.8243, 0.2505, 0.8276, 0.245, 0.7735, 0.2505, 0.8276, 0.1953, 0.8318, 0.1899, 0.7764, 0.1953, 0.8318, 0.1406, 0.8371, 0.1349, 0.7821, 0.1406, 0.8371, 0.08587, 0.8431, 0.07971, 0.788, 0.5159, 0.8714, 0.4641, 0.8715, 0.4639, 0.819, 0.4641, 0.8715, 0.4118, 0.8725, 0.4103, 0.8197, 0.4118, 0.8725, 0.3594, 0.8745, 0.3568, 0.8217, 0.3594, 0.8745, 0.3071, 0.8773, 0.3042, 0.8243, 0.3071, 0.8773, 0.2543, 0.881, 0.2505, 0.8276, 0.2543, 0.881, 0.2005, 0.8858, 0.1953, 0.8318, 0.2005, 0.8858, 0.1465, 0.8915, 0.1406, 0.8371, 0.1465, 0.8915, 0.09221, 0.8977, 0.08587, 0.8431, 0.5157, 0.9227, 0.4647, 0.9231, 0.4641, 0.8715, 0.4647, 0.9231, 0.4133, 0.9243, 0.4118, 0.8725, 0.4133, 0.9243, 0.3619, 0.9263, 0.3594, 0.8745, 0.3619, 0.9263, 0.3106, 0.9294, 0.3071, 0.8773, 0.3106, 0.9294, 0.2588, 0.9337, 0.2543, 0.881, 0.2588, 0.9337, 0.206, 0.9391, 0.2005, 0.8858, 0.206, 0.9391, 0.1525, 0.9452, 0.1465, 0.8915, 0.1525, 0.9452, 0.09862, 0.9516, 0.09221, 0.8977, 0.271, 0.7445, 0.27, 0.7456, 0.269, 0.7446, 0.245, 0.7735, 0.27, 0.7456, 0.271, 0.7445, 0.2993, 0.7706, 0.271, 0.7445, 0.2699, 0.7435, 0.2402, 0.7184, 0.269, 0.7446, 0.27, 0.7456, 0.29, 0.5487, 0.2831, 0.5479, 0.2838, 0.541, 0.2831, 0.5479, 0.2763, 0.5471, 0.2778, 0.5415, 0.2884, 0.5543, 0.2826, 0.5547, 0.2831, 0.5479, 0.2826, 0.5547, 0.2765, 0.5535, 0.2763, 0.5471, 0.3404, 0.5977, 0.2884, 0.5543, 0.29, 0.5487, 0.2849, 0.6112, 0.2826, 0.5547, 0.2884, 0.5543, 0.3476, 0.5469, 0.29, 0.5487, 0.2899, 0.5423, 0.3332, 0.4887, 0.2899, 0.5423, 0.2838, 0.541, 0.548, 0.617, 0.547, 0.624, 0.5401, 0.6233, 0.547, 0.624, 0.5464, 0.6311, 0.5392, 0.6303, 0.5464, 0.6311, 0.5457, 0.6382, 0.5383, 0.6375, 0.5534, 0.6188, 0.5542, 0.6245, 0.547, 0.624, 0.5542, 0.6245, 0.5536, 0.6318, 0.5464, 0.6311, 0.5536, 0.6318, 0.5521, 0.6379, 0.5457, 0.6382, 0.5401, 0.6233, 0.533, 0.6221, 0.535, 0.6168, 0.5392, 0.6303, 0.5321, 0.6294, 0.533, 0.6221, 0.5383, 0.6375, 0.5322, 0.6359, 0.5321, 0.6294, 0.45, 0.6487, 0.5321, 0.6294, 0.5322, 0.6359, 0.5182, 0.7197, 0.5383, 0.6375, 0.5457, 0.6382, 0.635, 0.6523, 0.5536, 0.6318, 0.5542, 0.6245, 0.6151, 0.3127, 0.6223, 0.3135, 0.6212, 0.3209, 0.6223, 0.3135, 0.6299, 0.3145, 0.629, 0.3224, 0.6299, 0.3145, 0.6376, 0.3152, 0.637, 0.3227, 0.6376, 0.3152, 0.6452, 0.3164, 0.643, 0.3219, 0.6156, 0.3051, 0.6232, 0.306, 0.6223, 0.3135, 0.6232, 0.306, 0.6308, 0.3068, 0.6299, 0.3145, 0.6308, 0.3068, 0.6385, 0.3075, 0.6376, 0.3152, 0.6385, 0.3075, 0.6468, 0.3084, 0.6452, 0.3164, 0.6169, 0.2978, 0.624, 0.2987, 0.6232, 0.306, 0.624, 0.2987, 0.6314, 0.2991, 0.6308, 0.3068, 0.6314, 0.2991, 0.6391, 0.2997, 0.6385, 0.3075, 0.6391, 0.2997, 0.6468, 0.3002, 0.6468, 0.3084, 0.6186, 0.2926, 0.6241, 0.2915, 0.624, 0.2987, 0.6241, 0.2915, 0.6318, 0.2912, 0.6314, 0.2991, 0.6318, 0.2912, 0.6397, 0.2921, 0.6391, 0.2997, 0.6397, 0.2921, 0.6462, 0.2935, 0.6468, 0.3002, 0.3623, 0.3395, 0.3613, 0.3385, 0.3624, 0.3376, 0.332, 0.311, 0.3613, 0.3385, 0.3623, 0.3395, 0.3337, 0.3697, 0.3623, 0.3395, 0.3633, 0.3385, 0.391, 0.3079, 0.3624, 0.3376, 0.3613, 0.3385, 0.7945, 0.652, 0.7931, 0.6584, 0.7867, 0.657, 0.7931, 0.6584, 0.7916, 0.6651, 0.7864, 0.6627, 0.7996, 0.6539, 0.7998, 0.6596, 0.7931, 0.6584, 0.7998, 0.6596, 0.798, 0.6657, 0.7916, 0.6651, 0.7983, 0.5963, 0.7945, 0.652, 0.7885, 0.6514, 0.7318, 0.6545, 0.7867, 0.657, 0.7864, 0.6627, 0.7413, 0.6051, 0.7885, 0.6514, 0.7867, 0.657, 0.7877, 0.7202, 0.7916, 0.6651, 0.798, 0.6657, 0.7013, 0.8456, 0.7027, 0.8472, 0.701, 0.8482, 0.7265, 0.8747, 0.7027, 0.8472, 0.7013, 0.8456, 0.7297, 0.8207, 0.7013, 0.8456, 0.7, 0.8469, 0.6726, 0.873, 0.701, 0.8482, 0.7027, 0.8472, 0.8336, 0.4598, 0.8349, 0.4585, 0.8359, 0.46, 0.8058, 0.4282, 0.8336, 0.4598, 0.8346, 0.461, 0.8623, 0.4909, 0.8359, 0.46, 0.8349, 0.4585, 0.8044, 0.4886, 0.8346, 0.461, 0.8359, 0.46])
me_plane_001.use_remesh_preserve_volume = False
me_plane_001.use_remesh_preserve_attributes = False
me_plane_001.use_mirror_vertex_groups = False
me_plane_001.update()
me_plane = bpy.data.meshes.new('Plane')
me_plane.from_pydata([(0.0, 0.0, 0.0), (0.0, -1.0, 0.0), (0.0, -2.0, 0.0), (0.0, -3.0, 0.0), (0.0, -4.0, 0.0), (0.0, -5.0, 0.0), (0.0, -6.0, 0.0), (0.0, -7.0, 0.0), (1.0, 0.0, 0.0), (2.0, 0.0, 0.0), (3.0, 0.0, 0.0), (4.0, 0.0, 0.0), (5.0, 0.0, 0.0), (6.0, 0.0, 0.0), (7.0, 0.0, 0.0), (0.0, 1.0, 0.0), (0.0, -4.0, 4.0), (0.0, -3.0, 4.0), (0.0, 4.0, 0.0), (0.0, 5.0, 0.0), (0.0, 6.0, 0.0), (0.0, 7.0, 0.0), (-1.0, 0.0, 0.0), (-2.0, 0.0, 0.0), (-3.0, 0.0, 0.0), (-4.0, 0.0, 0.0), (-5.0, 0.0, 0.0), (-6.0, 0.0, 0.0), (-7.0, 0.0, 0.0), (-1.0, -1.0, 0.0), (-1.0, -2.0, 0.0), (-1.0, -3.0, 0.0), (-1.0, -4.0, 0.0), (-1.0, -5.0, 0.0), (-1.0, -6.0, 0.0), (-1.0, -7.0, 0.0), (-2.0, -1.0, 0.0), (-2.0, -2.0, 0.0), (-2.0, -3.0, 0.0), (-2.0, -4.0, 0.0), (-2.0, -5.0, 0.0), (-2.0, -6.0, 0.0), (-2.0, -7.0, 0.0), (-3.0, -1.0, 0.0), (-3.0, -2.0, 0.0), (-3.0, -3.0, 0.0), (-3.0, -4.0, 0.0), (-3.0, -5.0, 0.0), (-3.0, -6.0, 0.0), (-3.0, -7.0, 0.0), (-4.0, -1.0, 0.0), (-4.0, -2.0, 0.0), (-4.0, -3.0, 0.0), (-4.0, -4.0, 0.0), (-4.0, -5.0, 0.0), (-4.0, -6.0, 0.0), (-4.0, -7.0, 0.0), (-5.0, -1.0, 0.0), (-5.0, -2.0, 0.0), (-5.0, -3.0, 0.0), (-5.0, -4.0, 0.0), (-5.0, -5.0, 0.0), (-5.0, -6.0, 0.0), (-5.0, -7.0, 0.0), (-6.0, -1.0, 0.0), (-6.0, -2.0, 0.0), (-6.0, -3.0, 0.0), (-6.0, -4.0, 0.0), (-6.0, -5.0, 0.0), (-6.0, -6.0, 0.0), (-6.0, -7.0, 0.0), (-7.0, -1.0, 0.0), (-7.0, -2.0, 0.0), (-7.0, -3.0, 0.0), (-7.0, -4.0, 0.0), (-7.0, -5.0, 0.0), (-7.0, -6.0, 0.0), (-7.0, -7.0, 0.0), (1.0, -1.0, 0.0), (2.0, -1.0, 0.0), (3.0, -1.0, 0.0), (4.0, -1.0, 0.0), (5.0, -1.0, 0.0), (6.0, -1.0, 0.0), (7.0, -1.0, 0.0), (4.0, -2.0, 0.0), (5.0, -2.0, 0.0), (6.0, -2.0, 0.0), (7.0, -2.0, 0.0), (-3.0, -3.0, 1.0), (4.0, -3.0, 0.0), (5.0, -3.0, 0.0), (6.0, -3.0, 0.0), (7.0, -3.0, 0.0), (-2.0, -3.0, 1.0), (-3.0, -2.0, 1.0), (-2.0, -2.0, 1.0), (4.0, -4.0, 0.0), (5.0, -4.0, 0.0), (6.0, -4.0, 0.0), (7.0, -4.0, 0.0), (1.0, -5.0, 0.0), (2.0, -5.0, 0.0), (3.0, -5.0, 0.0), (4.0, -5.0, 0.0), (5.0, -5.0, 0.0), (6.0, -5.0, 0.0), (7.0, -5.0, 0.0), (1.0, -6.0, 0.0), (2.0, -6.0, 0.0), (3.0, -6.0, 0.0), (4.0, -6.0, 0.0), (5.0, -6.0, 0.0), (6.0, -6.0, 0.0), (7.0, -6.0, 0.0), (1.0, -7.0, 0.0), (2.0, -7.0, 0.0), (3.0, -7.0, 0.0), (4.0, -7.0, 0.0), (5.0, -7.0, 0.0), (6.0, -7.0, 0.0), (7.0, -7.0, 0.0), (1.0, 1.0, 0.0), (0.0, -2.0, 4.0), (0.0, -1.0, 4.0), (1.0, 4.0, 0.0), (1.0, 5.0, 0.0), (1.0, 6.0, 0.0), (1.0, 7.0, 0.0), (2.0, 1.0, 0.0), (2.0, 2.0, 0.0), (2.0, 3.0, 0.0), (2.0, 4.0, 0.0), (2.0, 5.0, 0.0), (2.0, 6.0, 0.0), (2.0, 7.0, 0.0), (3.0, 1.0, 0.0), (3.0, 2.0, 0.0), (3.0, 3.0, 0.0), (3.0, 4.0, 0.0), (3.0, 5.0, 0.0), (3.0, 6.0, 0.0), (3.0, 7.0, 0.0), (4.0, 1.0, 0.0), (4.0, 2.0, 0.0), (4.0, 3.0, 0.0), (4.0, 4.0, 0.0), (4.0, 5.0, 0.0), (4.0, 6.0, 0.0), (4.0, 7.0, 0.0), (5.0, 1.0, 0.0), (5.0, 2.0, 0.0), (3.0, 6.0, 1.0), (5.0, 4.0, 0.0), (5.0, 5.0, 0.0), (5.0, 6.0, 0.0), (5.0, 7.0, 0.0), (6.0, 1.0, 0.0), (6.0, 2.0, 0.0), (6.0, 3.0, 0.0), (6.0, 4.0, 0.0), (6.0, 5.0, 0.0), (6.0, 6.0, 0.0), (6.0, 7.0, 0.0), (7.0, 1.0, 0.0), (7.0, 2.0, 0.0), (7.0, 3.0, 0.0), (7.0, 4.0, 0.0), (7.0, 5.0, 0.0), (7.0, 6.0, 0.0), (7.0, 7.0, 0.0), (-1.0, 1.0, 0.0), (-2.0, 1.0, 0.0), (-3.0, 1.0, 0.0), (0.0, 1.0, 3.0), (-5.0, 1.0, 0.0), (-6.0, 1.0, 0.0), (-7.0, 1.0, 0.0), (-1.0, 2.0, 0.0), (-2.0, 2.0, 0.0), (-3.0, 2.0, 0.0), (-4.0, 2.0, 0.0), (-5.0, 2.0, 0.0), (-6.0, 2.0, 0.0), (-7.0, 2.0, 0.0), (-1.0, 3.0, 0.0), (-2.0, 3.0, 0.0), (-3.0, 3.0, 0.0), (-4.0, 3.0, 0.0), (-5.0, 3.0, 0.0), (-6.0, 3.0, 0.0), (-7.0, 3.0, 0.0), (-1.0, 4.0, 0.0), (-2.0, 4.0, 0.0), (-3.0, 4.0, 0.0), (-4.0, 4.0, 0.0), (-5.0, 4.0, 0.0), (-6.0, 4.0, 0.0), (-7.0, 4.0, 0.0), (-1.0, 5.0, 0.0), (-2.0, 5.0, 0.0), (-3.0, 5.0, 0.0), (-4.0, 5.0, 0.0), (-5.0, 5.0, 0.0), (-6.0, 5.0, 0.0), (-7.0, 5.0, 0.0), (-1.0, 6.0, 0.0), (-2.0, 6.0, 0.0), (-3.0, 6.0, 0.0), (-4.0, 6.0, 0.0), (-5.0, 6.0, 0.0), (-6.0, 6.0, 0.0), (-7.0, 6.0, 0.0), (-1.0, 7.0, 0.0), (-2.0, 7.0, 0.0), (-3.0, 7.0, 0.0), (-4.0, 7.0, 0.0), (-5.0, 7.0, 0.0), (-6.0, 7.0, 0.0), (-7.0, 7.0, 0.0), (-8.0, 7.0, 0.0), (-8.0, 6.0, 0.0), (-8.0, 5.0, 0.0), (-8.0, 4.0, 0.0), (-8.0, 3.0, 0.0), (-8.0, 2.0, 0.0), (-8.0, 1.0, 0.0), (-8.0, 0.0, 0.0), (-8.0, -1.0, 0.0), (-8.0, -2.0, 0.0), (-8.0, -3.0, 0.0), (-8.0, -4.0, 0.0), (-8.0, -5.0, 0.0), (-8.0, -6.0, 0.0), (-8.0, -7.0, 0.0), (-7.0, -8.0, 0.0), (-6.0, -8.0, 0.0), (-5.0, -8.0, 0.0), (-4.0, -8.0, 0.0), (-3.0, -8.0, 0.0), (-2.0, -8.0, 0.0), (-1.0, -8.0, 0.0), (0.0, -8.0, 0.0), (1.0, -8.0, 0.0), (2.0, -8.0, 0.0), (3.0, -8.0, 0.0), (4.0, -8.0, 0.0), (5.0, -8.0, 0.0), (6.0, -8.0, 0.0), (7.0, -8.0, 0.0), (8.0, -7.0, 0.0), (8.0, -6.0, 0.0), (8.0, -5.0, 0.0), (8.0, -4.0, 0.0), (8.0, -3.0, 0.0), (8.0, -2.0, 0.0), (8.0, -1.0, 0.0), (8.0, 0.0, 0.0), (8.0, 1.0, 0.0), (8.0, 2.0, 0.0), (8.0, 3.0, 0.0), (8.0, 4.0, 0.0), (8.0, 5.0, 0.0), (8.0, 6.0, 0.0), (8.0, 7.0, 0.0), (7.0, 8.0, 0.0), (6.0, 8.0, 0.0), (5.0, 8.0, 0.0), (4.0, 8.0, 0.0), (3.0, 8.0, 0.0), (2.0, 8.0, 0.0), (1.0, 8.0, 0.0), (0.0, 8.0, 0.0), (-1.0, 8.0, 0.0), (-2.0, 8.0, 0.0), (-3.0, 8.0, 0.0), (-4.0, 8.0, 0.0), (-5.0, 8.0, 0.0), (-6.0, 8.0, 0.0), (-7.0, 8.0, 0.0), (-8.0, -8.0, 0.0), (8.0, -8.0, 0.0), (-8.0, 8.0, 0.0), (8.0, 8.0, 0.0), (-4.0, 4.0, 1.0), (-4.0, 5.0, 1.0), (-5.0, 4.0, 1.0), (-5.0, 5.0, 1.0), (-3.0, 0.0, 2.0), (-4.0, 0.0, 2.0), (-5.0, 0.0, 2.0), (-3.0, 1.0, 2.0), (-4.0, 1.0, 2.0), (-5.0, 1.0, 2.0), (-3.0, 2.0, 2.0), (-4.0, 2.0, 2.0), (-5.0, 2.0, 2.0), (0.0, 2.0, 3.0), (0.0, 3.0, 3.0), (0.0, 4.0, 3.0), (1.0, 1.0, 3.0), (2.0, 1.0, 3.0), (1.0, 2.0, 3.0), (1.0, 3.0, 3.0), (1.0, 4.0, 3.0), (2.0, 2.0, 3.0), (2.0, 3.0, 3.0), (2.0, 4.0, 3.0), (-1.0, 1.0, 3.0), (-1.0, 2.0, 3.0), (-1.0, 3.0, 3.0), (-1.0, 4.0, 3.0), (0.0, -5.0, 4.0), (1.0, -1.0, 4.0), (1.0, -2.0, 4.0), (2.0, -1.0, 4.0), (1.0, -3.0, 4.0), (3.0, -1.0, 4.0), (1.0, -4.0, 4.0), (4.0, -1.0, 4.0), (1.0, -5.0, 4.0), (2.0, -2.0, 4.0), (2.0, -3.0, 4.0), (3.0, -2.0, 4.0), (2.0, -4.0, 4.0), (4.0, -2.0, 4.0), (2.0, -5.0, 4.0), (3.0, -3.0, 4.0), (3.0, -4.0, 4.0), (4.0, -3.0, 4.0), (3.0, -5.0, 4.0), (4.0, -4.0, 4.0), (4.0, -5.0, 4.0), (4.0, 2.0, 2.0), (5.0, 2.0, 2.0), (6.0, 2.0, 2.0), (4.0, 3.0, 2.0), (5.0, 3.0, 2.0), (6.0, 3.0, 2.0), (4.0, 4.0, 2.0), (5.0, 4.0, 2.0), (6.0, 4.0, 2.0), (3.0, 7.0, 1.0), (4.0, 6.0, 1.0), (4.0, 7.0, 1.0), (5.0, 0.0, 1.0), (6.0, 0.0, 1.0), (5.0, -1.0, 1.0), (6.0, -1.0, 1.0)], [], [(0, 22, 29, 1), (1, 29, 30, 2), (2, 30, 31, 3), (3, 31, 32, 4), (4, 32, 33, 5), (5, 33, 34, 6), (6, 34, 35, 7), (7, 35, 241, 242), (22, 23, 36, 29), (29, 36, 37, 30), (30, 37, 38, 31), (31, 38, 39, 32), (32, 39, 40, 33), (33, 40, 41, 34), (34, 41, 42, 35), (35, 42, 240, 241), (23, 24, 43, 36), (36, 43, 44, 37), (38, 37, 96, 94), (38, 45, 46, 39), (39, 46, 47, 40), (40, 47, 48, 41), (41, 48, 49, 42), (42, 49, 239, 240), (24, 25, 50, 43), (43, 50, 51, 44), (44, 51, 52, 45), (45, 52, 53, 46), (46, 53, 54, 47), (47, 54, 55, 48), (48, 55, 56, 49), (49, 56, 238, 239), (25, 26, 57, 50), (50, 57, 58, 51), (51, 58, 59, 52), (52, 59, 60, 53), (53, 60, 61, 54), (54, 61, 62, 55), (55, 62, 63, 56), (56, 63, 237, 238), (26, 27, 64, 57), (57, 64, 65, 58), (58, 65, 66, 59), (59, 66, 67, 60), (60, 67, 68, 61), (61, 68, 69, 62), (62, 69, 70, 63), (63, 70, 236, 237), (27, 28, 71, 64), (64, 71, 72, 65), (65, 72, 73, 66), (66, 73, 74, 67), (67, 74, 75, 68), (68, 75, 76, 69), (69, 76, 77, 70), (70, 77, 235, 236), (28, 227, 228, 71), (71, 228, 229, 72), (72, 229, 230, 73), (73, 230, 231, 74), (74, 231, 232, 75), (75, 232, 233, 76), (76, 233, 234, 77), (77, 234, 280, 235), (0, 1, 78, 8), (8, 78, 79, 9), (9, 79, 80, 10), (10, 80, 81, 11), (11, 81, 82, 12), (82, 83, 348, 347), (13, 83, 84, 14), (14, 84, 256, 257), (5, 101, 320, 312), (85, 81, 319, 325), (80, 79, 315, 317), (103, 104, 332, 330), (81, 85, 86, 82), (82, 86, 87, 83), (83, 87, 88, 84), (84, 88, 255, 256), (104, 97, 331, 332), (79, 78, 313, 315), (102, 103, 330, 326), (97, 90, 329, 331), (85, 90, 91, 86), (86, 91, 92, 87), (87, 92, 93, 88), (88, 93, 254, 255), (4, 5, 312, 16), (78, 1, 124, 313), (3, 4, 16, 17), (101, 102, 326, 320), (90, 97, 98, 91), (91, 98, 99, 92), (92, 99, 100, 93), (93, 100, 253, 254), (90, 85, 325, 329), (2, 3, 17, 123), (81, 80, 317, 319), (1, 2, 123, 124), (97, 104, 105, 98), (98, 105, 106, 99), (99, 106, 107, 100), (100, 107, 252, 253), (5, 6, 108, 101), (101, 108, 109, 102), (102, 109, 110, 103), (103, 110, 111, 104), (104, 111, 112, 105), (105, 112, 113, 106), (106, 113, 114, 107), (107, 114, 251, 252), (6, 7, 115, 108), (108, 115, 116, 109), (109, 116, 117, 110), (110, 117, 118, 111), (111, 118, 119, 112), (112, 119, 120, 113), (113, 120, 121, 114), (114, 121, 250, 251), (7, 242, 243, 115), (115, 243, 244, 116), (116, 244, 245, 117), (117, 245, 246, 118), (118, 246, 247, 119), (119, 247, 248, 120), (120, 248, 249, 121), (121, 249, 281, 250), (0, 8, 122, 15), (15, 122, 300, 174), (178, 171, 308, 309), (131, 132, 307, 306), (18, 125, 126, 19), (19, 126, 127, 20), (20, 127, 128, 21), (21, 128, 271, 272), (8, 9, 129, 122), (132, 125, 304, 307), (18, 192, 311, 299), (129, 130, 305, 301), (125, 132, 133, 126), (126, 133, 134, 127), (127, 134, 135, 128), (128, 135, 270, 271), (9, 10, 136, 129), (129, 136, 137, 130), (130, 137, 138, 131), (131, 138, 139, 132), (132, 139, 140, 133), (133, 140, 141, 134), (134, 141, 142, 135), (135, 142, 269, 270), (10, 11, 143, 136), (136, 143, 144, 137), (137, 144, 145, 138), (138, 145, 146, 139), (139, 146, 147, 140), (140, 147, 148, 141), (142, 141, 152, 342), (142, 149, 268, 269), (11, 12, 150, 143), (143, 150, 151, 144), (151, 158, 335, 334), (158, 159, 338, 335), (146, 153, 154, 147), (147, 154, 155, 148), (148, 155, 156, 149), (149, 156, 267, 268), (12, 13, 157, 150), (150, 157, 158, 151), (159, 160, 341, 338), (153, 146, 339, 340), (153, 160, 161, 154), (154, 161, 162, 155), (155, 162, 163, 156), (156, 163, 266, 267), (13, 14, 164, 157), (157, 164, 165, 158), (158, 165, 166, 159), (159, 166, 167, 160), (160, 167, 168, 161), (161, 168, 169, 162), (162, 169, 170, 163), (163, 170, 265, 266), (14, 257, 258, 164), (164, 258, 259, 165), (165, 259, 260, 166), (166, 260, 261, 167), (167, 261, 262, 168), (168, 262, 263, 169), (169, 263, 264, 170), (170, 264, 283, 265), (0, 15, 171, 22), (22, 171, 172, 23), (23, 172, 173, 24), (181, 182, 296, 295), (26, 25, 289, 290), (26, 175, 176, 27), (27, 176, 177, 28), (28, 177, 226, 227), (122, 129, 301, 300), (171, 178, 179, 172), (172, 179, 180, 173), (175, 26, 290, 293), (182, 175, 293, 296), (175, 182, 183, 176), (176, 183, 184, 177), (177, 184, 225, 226), (171, 15, 174, 308), (178, 185, 186, 179), (179, 186, 187, 180), (180, 187, 188, 181), (181, 188, 189, 182), (182, 189, 190, 183), (183, 190, 191, 184), (184, 191, 224, 225), (185, 178, 309, 310), (185, 192, 193, 186), (186, 193, 194, 187), (187, 194, 195, 188), (188, 195, 196, 189), (189, 196, 197, 190), (190, 197, 198, 191), (191, 198, 223, 224), (18, 19, 199, 192), (192, 199, 200, 193), (193, 200, 201, 194), (194, 201, 202, 195), (196, 195, 284, 286), (196, 203, 204, 197), (197, 204, 205, 198), (198, 205, 222, 223), (19, 20, 206, 199), (199, 206, 207, 200), (200, 207, 208, 201), (201, 208, 209, 202), (202, 209, 210, 203), (203, 210, 211, 204), (204, 211, 212, 205), (205, 212, 221, 222), (20, 21, 213, 206), (206, 213, 214, 207), (207, 214, 215, 208), (208, 215, 216, 209), (209, 216, 217, 210), (210, 217, 218, 211), (211, 218, 219, 212), (212, 219, 220, 221), (21, 272, 273, 213), (213, 273, 274, 214), (214, 274, 275, 215), (215, 275, 276, 216), (216, 276, 277, 217), (217, 277, 278, 218), (218, 278, 279, 219), (219, 279, 282, 220), (284, 285, 287, 286), (202, 203, 287, 285), (195, 202, 285, 284), (203, 196, 286, 287), (288, 291, 292, 289), (289, 292, 293, 290), (291, 294, 295, 292), (292, 295, 296, 293), (173, 180, 294, 291), (180, 181, 295, 294), (24, 173, 291, 288), (25, 24, 288, 289), (174, 300, 302, 297), (297, 302, 303, 298), (298, 303, 304, 299), (300, 301, 305, 302), (302, 305, 306, 303), (303, 306, 307, 304), (174, 297, 309, 308), (297, 298, 310, 309), (298, 299, 311, 310), (192, 185, 310, 311), (125, 18, 299, 304), (130, 131, 306, 305), (124, 123, 314, 313), (313, 314, 321, 315), (315, 321, 323, 317), (317, 323, 325, 319), (123, 17, 316, 314), (314, 316, 322, 321), (321, 322, 327, 323), (323, 327, 329, 325), (17, 16, 318, 316), (316, 318, 324, 322), (322, 324, 328, 327), (327, 328, 331, 329), (16, 312, 320, 318), (318, 320, 326, 324), (324, 326, 330, 328), (328, 330, 332, 331), (96, 95, 89, 94), (44, 45, 89, 95), (37, 44, 95, 96), (45, 38, 94, 89), (333, 334, 337, 336), (336, 337, 340, 339), (334, 335, 338, 337), (337, 338, 341, 340), (144, 151, 334, 333), (146, 145, 336, 339), (145, 144, 333, 336), (160, 153, 340, 341), (152, 343, 344, 342), (148, 149, 344, 343), (141, 148, 343, 152), (149, 142, 342, 344), (345, 347, 348, 346), (12, 82, 347, 345), (83, 13, 346, 348), (13, 12, 345, 346)])
me_plane.use_remesh_preserve_volume = False
me_plane.use_remesh_preserve_attributes = False
me_plane.use_mirror_vertex_groups = False
me_plane.update()

# ---- objects
ob_character = bpy.data.objects.new('Character', me_plane_001)
ob_plane = bpy.data.objects.new('Plane', me_plane)

# ---- transforms, parenting, visibility, modifiers, constraints
ob_character.location = (0.0, 0.0, 0.0)
ob_character.lineart.crease_threshold = 0.0
ob_plane.location = (0.0, 0.0, 0.0)
ob_plane.hide_viewport = True
ob_plane.lineart.crease_threshold = 0.0

# ---- collection membership
col_collection_1.objects.link(ob_character)
col_collection_1.objects.link(ob_plane)

# ---- scene / render settings (as saved in the file)
scene.frame_start = 1; scene.frame_end = 250; scene.frame_set(1)
scene.render.engine = 'BLENDER_EEVEE_NEXT'
scene.render.resolution_percentage = 50
scene.render.dither_intensity = 0.0
scene.cycles.use_denoising = False
scene.cycles.samples = 128
scene.cycles.sampling_pattern = 'TABULATED_SOBOL'
scene.cycles.light_sampling_threshold = 0.0
scene.cycles.use_adaptive_sampling = False
scene.cycles.use_light_tree = False
scene.cycles.blur_glossy = 0.0
scene.cycles.sample_clamp_indirect = 0.0
scene.view_settings.view_transform = 'Standard'
bpy.context.view_layer.update()

# ---- added for rendering (the .blend has no active camera and no usable light): camera, sun
cam_auto = bpy.data.cameras.new('AutoCamera')
cam_auto.lens = 50.0
cam_auto.sensor_width = 36.0
cam_auto.clip_end = 1000.0
ob_auto_camera = bpy.data.objects.new('AutoCamera', cam_auto)
scene.collection.objects.link(ob_auto_camera)
ob_auto_camera.location = (21.26, -25.5121, 19.008)
ob_auto_camera.rotation_euler = (1.09748, -7.21219e-08, 0.694738)
scene.camera = ob_auto_camera
light_auto_sun = bpy.data.lights.new('AutoSun', 'SUN')
light_auto_sun.energy = 3.0
light_auto_sun.angle = 0.0523599
ob_auto_sun = bpy.data.objects.new('AutoSun', light_auto_sun)
scene.collection.objects.link(ob_auto_sun)
ob_auto_sun.rotation_euler = (0.872665, 0.174533, 0.523599)
bpy.context.view_layer.update()
